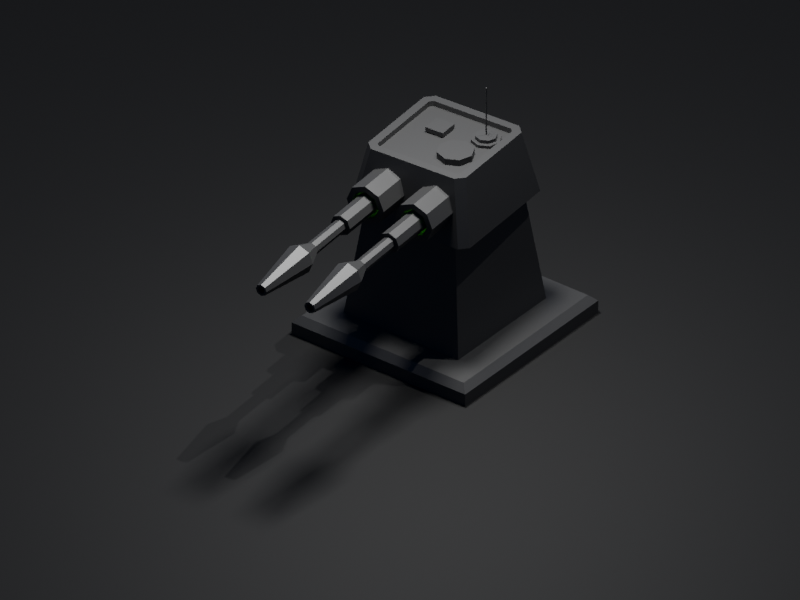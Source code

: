 # Source: untitled.blend  (saved by Blender 3.1.7; exported with 4.5.12 LTS)
import bpy
from mathutils import Matrix  # noqa: F401  (used for matrix-valued properties, if any)

bpy.ops.wm.read_factory_settings(use_empty=True)
scene = bpy.context.scene
scene.name = 'Scene'

# ---- collections
col_collection = bpy.data.collections.new('Collection'); scene.collection.children.link(col_collection)

# ---- materials (node trees are filled in below, after node groups)
mat_material_003 = bpy.data.materials.new('Material.003')
mat_material_003.use_transparent_shadow = False
mat_material_004 = bpy.data.materials.new('Material.004')
mat_material_004.use_transparent_shadow = False
mat_material_001 = bpy.data.materials.new('Material.001')
mat_material_001.use_transparent_shadow = False

# ---- material node trees
mat_material_003.use_nodes = True; mat_material_003.node_tree.nodes.clear()
_N = mat_material_003.node_tree.nodes; _L = mat_material_003.node_tree.links
n0 = _N.new('ShaderNodeBsdfPrincipled'); n0.name = 'Principled BSDF'; n0.location = (10, 300)
n0.distribution = 'GGX'
n0.subsurface_method = 'RANDOM_WALK_SKIN'
n0.inputs[0].default_value = (0.06998, 0.06998, 0.06998, 1.0)
n0.inputs[1].default_value = 0.6142
n0.inputs[3].default_value = 1.45
n0.inputs[27].default_value = (0.0, 0.0, 0.0, 1.0)
n0.inputs[28].default_value = 1.0
n1 = _N.new('ShaderNodeOutputMaterial'); n1.name = 'Material Output'; n1.location = (300, 300)
_L.new(n0.outputs[0], n1.inputs[0])
n1.is_active_output = True
mat_material_004.use_nodes = True; mat_material_004.node_tree.nodes.clear()
_N = mat_material_004.node_tree.nodes; _L = mat_material_004.node_tree.links
n0 = _N.new('ShaderNodeOutputMaterial'); n0.name = 'Material Output'; n0.location = (300, 300)
n1 = _N.new('ShaderNodeEmission'); n1.name = 'Emission'; n1.location = (10, 300)
n1.inputs[0].default_value = (0.07282, 1.0, 0.0, 1.0)
n1.inputs[1].default_value = 50.0
_L.new(n1.outputs[0], n0.inputs[0])
n0.is_active_output = True
mat_material_001.use_nodes = True; mat_material_001.node_tree.nodes.clear()
_N = mat_material_001.node_tree.nodes; _L = mat_material_001.node_tree.links
n0 = _N.new('ShaderNodeBsdfPrincipled'); n0.name = 'Principled BSDF'; n0.location = (10, 300)
n0.distribution = 'GGX'
n0.subsurface_method = 'RANDOM_WALK_SKIN'
n0.inputs[0].default_value = (0.0, 0.0, 0.0, 1.0)
n0.inputs[2].default_value = 0.7402
n0.inputs[3].default_value = 1.45
n0.inputs[27].default_value = (0.0, 0.0, 0.0, 1.0)
n0.inputs[28].default_value = 1.0
n1 = _N.new('ShaderNodeOutputMaterial'); n1.name = 'Material Output'; n1.location = (300, 300)
_L.new(n0.outputs[0], n1.inputs[0])
n1.is_active_output = True

# ---- world
world_world = bpy.data.worlds.new('World'); scene.world = world_world
world_world.color = (0.005736, 0.01849, 0.05086)
world_world.use_sun_shadow = False
world_world.sun_shadow_jitter_overblur = 0.0

# ---- cameras
cam_camera = bpy.data.cameras.new('Camera')
cam_camera.type = 'ORTHO'
cam_camera.clip_end = 100.0
cam_camera.ortho_scale = 7.314

# ---- lights
light_sun = bpy.data.lights.new('Sun', 'SUN')
light_sun.transmission_factor = 0.0
light_sun.energy = 1.0
light_sun.shadow_soft_size = 0.125
light_area = bpy.data.lights.new('Area', 'AREA')
light_area.transmission_factor = 0.0
light_area.energy = 392.7
light_area.shadow_soft_size = 1.0
light_area.shadow_maximum_resolution = 0.006
light_area.use_absolute_resolution = True
light_area.size = 1.0
light_area.size_y = 1.0

# ---- meshes
me_plane = bpy.data.meshes.new('Plane')
me_plane.from_pydata([(-1.0, -1.0, 0.0), (1.0, -1.0, 0.0), (-1.0, 1.0, 0.0), (1.0, 1.0, 0.0), (-1.0, -1.0, 0.1307), (-0.9322, -0.9322, 0.1984), (1.0, -1.0, 0.1307), (0.9322, -0.9322, 0.1984), (-0.9322, 0.9322, 0.1984), (-1.0, 1.0, 0.1307), (1.0, 1.0, 0.1307), (0.9322, 0.9322, 0.1984)], [], [(0, 2, 3, 1), (0, 1, 6, 4), (3, 2, 9, 10), (5, 7, 11, 8), (1, 3, 10, 6), (9, 4, 5, 8), (4, 6, 7, 5), (6, 10, 11, 7), (10, 9, 8, 11), (2, 0, 4, 9)])
_uv = me_plane.uv_layers.new(name='UVMap')
_uv.uv.foreach_set('vector', [0.0, 0.0, 0.0, 1.0, 1.0, 1.0, 1.0, 0.0, 0.0, 0.0, 1.0, 0.0, 1.0, 0.0, 0.0, 0.0, 1.0, 1.0, 0.0, 1.0, 0.0, 1.0, 1.0, 1.0, 0.03389, 0.03389, 0.9661, 0.03389, 0.9661, 0.9661, 0.03389, 0.9661, 1.0, 0.0, 1.0, 1.0, 1.0, 1.0, 1.0, 0.0, 0.0, 1.0, 0.0, 0.0, 0.03389, 0.03389, 0.03389, 0.9661, 0.0, 0.0, 1.0, 0.0, 0.9661, 0.03389, 0.03389, 0.03389, 1.0, 0.0, 1.0, 1.0, 0.9661, 0.9661, 0.9661, 0.03389, 1.0, 1.0, 0.0, 1.0, 0.03389, 0.9661, 0.9661, 0.9661, 0.0, 1.0, 0.0, 0.0, 0.0, 0.0, 0.0, 1.0])
me_plane.materials.append(mat_material_003)
me_plane.use_remesh_fix_poles = True
me_plane.use_remesh_preserve_attributes = False
me_plane.update()
me_plane_001 = bpy.data.meshes.new('Plane.001')
me_plane_001.from_pydata([(-0.6604, -0.6604, 0.0), (0.6604, -0.6604, 0.0), (-0.6604, 0.6604, 0.0), (0.6604, 0.6604, 0.0), (-0.5227, -0.5227, 1.122), (0.5227, -0.5227, 1.122), (-0.5227, 0.5227, 1.122), (0.5227, 0.5227, 1.122), (-0.5674, 0.5674, 0.7577), (-0.6157, 0.6157, 0.364), (0.6157, 0.6157, 0.364), (0.5674, 0.5674, 0.7577), (0.5674, -0.5674, 0.7577), (0.6157, -0.6157, 0.364), (-0.6157, -0.6157, 0.364), (-0.5674, -0.5674, 0.7577), (-0.6604, 0.2201, 0.0), (-0.6604, -0.2201, 0.0), (0.6604, -0.2201, 0.0), (0.6604, 0.2201, 0.0), (-0.5227, 0.1742, 1.122), (-0.5227, -0.1742, 1.122), (0.5227, -0.1742, 1.122), (0.5227, 0.1742, 1.122), (-0.5674, -0.1891, 0.7577), (-0.5674, 0.1891, 0.7577), (-0.6157, 0.2052, 0.364), (-0.6157, -0.2052, 0.364), (0.5674, 0.1891, 0.7577), (0.5674, -0.1891, 0.7577), (0.6157, -0.2052, 0.364), (0.6157, 0.2052, 0.364), (-0.2201, -0.6604, 0.0), (0.2201, -0.6604, 0.0), (0.2201, 0.6604, 0.0), (-0.2201, 0.6604, 0.0), (-0.1742, -0.5227, 1.122), (0.1742, -0.5227, 1.122), (0.1742, 0.5227, 1.122), (-0.1742, 0.5227, 1.122), (0.1891, -0.5674, 0.7577), (-0.1891, -0.5674, 0.7577), (-0.2052, -0.6157, 0.364), (0.2052, -0.6157, 0.364), (-0.1891, 0.5674, 0.7577), (0.1891, 0.5674, 0.7577), (0.2052, 0.6157, 0.364), (-0.2052, 0.6157, 0.364), (0.1742, -0.1742, 1.122), (-0.1742, -0.1742, 1.122), (0.1742, 0.1742, 1.122), (-0.1742, 0.1742, 1.122), (-0.2201, -0.2201, 0.0), (0.2201, -0.2201, 0.0), (-0.2201, 0.2201, 0.0), (0.2201, 0.2201, 0.0), (-0.5674, 0.1891, 0.7577), (-0.5674, 0.5674, 0.7577), (-0.6157, -0.2052, 0.364), (-0.6157, -0.6157, 0.364), (0.5674, -0.1891, 0.7577), (0.5674, -0.5674, 0.7577), (0.6157, 0.2052, 0.364), (0.6157, 0.6157, 0.364), (-0.1891, -0.5674, 0.7577), (-0.5674, -0.5674, 0.7577), (0.2052, -0.6157, 0.364), (0.6157, -0.6157, 0.364), (0.1891, 0.5674, 0.7577), (0.5674, 0.5674, 0.7577), (-0.2052, 0.6157, 0.364), (-0.6157, 0.6157, 0.364), (-0.5674, -0.1891, 0.7577), (-0.6157, 0.2052, 0.364), (0.5674, 0.1891, 0.7577), (0.6157, -0.2052, 0.364), (-0.5227, 0.1742, 1.122), (-0.5227, -0.1742, 1.122), (0.5227, -0.1742, 1.122), (0.5227, 0.1742, 1.122), (0.6604, -0.2201, 0.0), (0.6604, 0.2201, 0.0), (-0.6604, 0.2201, 0.0), (-0.6604, -0.2201, 0.0), (-0.1742, -0.1742, 1.122), (-0.1742, 0.1742, 1.122), (0.2201, -0.2201, 0.0), (0.2201, 0.2201, 0.0), (0.1891, -0.5674, 0.7577), (-0.2052, -0.6157, 0.364), (-0.1891, 0.5674, 0.7577), (0.2052, 0.6157, 0.364), (0.1742, -0.1742, 1.122), (0.1742, 0.1742, 1.122), (-0.2201, -0.2201, 0.0), (-0.2201, 0.2201, 0.0), (-0.2201, -0.6604, 0.0), (0.2201, -0.6604, 0.0), (-0.1742, -0.5227, 1.122), (0.1742, -0.5227, 1.122), (0.1742, 0.5227, 1.122), (-0.1742, 0.5227, 1.122), (0.2201, 0.6604, 0.0), (-0.2201, 0.6604, 0.0), (-0.6604, -0.2201, 0.0), (-0.6604, -0.6604, 0.0), (0.6604, 0.2201, 0.0), (0.6604, 0.6604, 0.0), (-0.5227, -0.1742, 1.122), (-0.5227, -0.5227, 1.122), (0.5227, 0.1742, 1.122), (0.5227, 0.5227, 1.122), (-0.6157, -0.6157, 0.364), (-0.5674, -0.5674, 0.7577), (-0.5674, 0.1891, 0.7577), (-0.5674, 0.5674, 0.7577), (-0.6157, 0.6157, 0.364), (-0.6157, -0.2052, 0.364), (0.6157, 0.6157, 0.364), (0.5674, 0.5674, 0.7577), (0.5674, -0.1891, 0.7577), (0.5674, -0.5674, 0.7577), (0.6157, -0.6157, 0.364), (0.6157, 0.2052, 0.364), (-0.1891, -0.5674, 0.7577), (0.2052, -0.6157, 0.364), (0.1891, 0.5674, 0.7577), (-0.2052, 0.6157, 0.364), (-0.5227, 0.5227, 1.122), (-0.6604, 0.6604, 0.0), (0.6604, -0.6604, 0.0), (0.5227, -0.5227, 1.122), (-0.6604, 0.2201, 0.0), (0.6604, -0.2201, 0.0), (-0.5227, 0.1742, 1.122), (0.5227, -0.1742, 1.122), (-0.5674, -0.1891, 0.7577), (-0.6157, 0.2052, 0.364), (0.5674, 0.1891, 0.7577), (0.6157, -0.2052, 0.364), (-0.2201, -0.6604, 0.0), (0.2201, -0.6604, 0.0), (0.2201, 0.6604, 0.0), (-0.2201, 0.6604, 0.0), (-0.1742, -0.5227, 1.122), (0.1742, -0.5227, 1.122), (0.1742, 0.5227, 1.122), (-0.1742, 0.5227, 1.122), (0.1891, -0.5674, 0.7577), (-0.2052, -0.6157, 0.364), (-0.1891, 0.5674, 0.7577), (0.2052, 0.6157, 0.364), (-0.6604, -0.2201, 0.0), (-0.6604, -0.6604, 0.0), (0.6604, 0.2201, 0.0), (0.6604, 0.6604, 0.0), (-0.5227, -0.1742, 1.122), (-0.5227, -0.5227, 1.122), (0.5227, 0.1742, 1.122), (0.5227, 0.5227, 1.122), (-0.6157, -0.6157, 0.364), (-0.5674, -0.5674, 0.7577), (-0.5674, 0.1891, 0.7577), (-0.5674, 0.5674, 0.7577), (-0.6157, 0.6157, 0.364), (-0.6157, -0.2052, 0.364), (0.6157, 0.6157, 0.364), (0.5674, 0.5674, 0.7577), (0.5674, -0.1891, 0.7577), (0.5674, -0.5674, 0.7577), (0.6157, -0.6157, 0.364), (0.6157, 0.2052, 0.364), (-0.1891, -0.5674, 0.7577), (0.2052, -0.6157, 0.364), (0.1891, 0.5674, 0.7577), (-0.2052, 0.6157, 0.364), (-0.5227, 0.5227, 1.122), (-0.6604, 0.6604, 0.0), (0.6604, -0.6604, 0.0), (0.5227, -0.5227, 1.122), (-0.6604, 0.2201, 0.0), (0.6604, -0.2201, 0.0), (-0.5227, 0.1742, 1.122), (0.5227, -0.1742, 1.122), (-0.5674, -0.1891, 0.7577), (-0.6157, 0.2052, 0.364), (0.5674, 0.1891, 0.7577), (0.6157, -0.2052, 0.364), (-0.2201, -0.6604, 0.0), (0.2201, -0.6604, 0.0), (0.2201, 0.6604, 0.0), (-0.2201, 0.6604, 0.0), (-0.1742, -0.5227, 1.122), (0.1742, -0.5227, 1.122), (0.1742, 0.5227, 1.122), (-0.1742, 0.5227, 1.122), (0.1891, -0.5674, 0.7577), (-0.2052, -0.6157, 0.364), (-0.1891, 0.5674, 0.7577), (0.2052, 0.6157, 0.364)], [], [(55, 34, 3, 19), (50, 23, 7, 38), (43, 13, 122, 125), (33, 1, 13, 43), (40, 12, 5, 37), (35, 2, 9, 47), (41, 40, 148, 124), (42, 41, 124, 149), (44, 8, 6, 39), (25, 8, 9, 26), (29, 12, 13, 30), (41, 15, 113, 124), (30, 13, 122, 139), (12, 40, 148, 121), (40, 43, 125, 148), (25, 24, 21, 20), (11, 28, 31, 10), (45, 38, 100, 68), (15, 24, 27, 14), (13, 43, 66, 67), (10, 31, 123, 118), (29, 28, 23, 22), (39, 38, 146, 147), (18, 19, 31, 30), (46, 45, 126, 151), (16, 17, 27, 26), (37, 5, 22, 48), (48, 22, 23, 50), (33, 53, 18, 1), (53, 55, 19, 18), (17, 16, 54, 52), (30, 31, 62, 75), (0, 17, 52, 32), (32, 52, 53, 33), (21, 49, 51, 20), (40, 41, 64, 88), (4, 36, 49, 21), (36, 37, 48, 49), (13, 12, 121, 122), (42, 41, 64, 89), (28, 11, 119, 138), (40, 41, 42, 43), (11, 45, 38, 7), (44, 47, 127, 150), (3, 34, 46, 10), (12, 29, 120, 121), (15, 41, 36, 4), (37, 36, 144, 145), (0, 32, 42, 14), (11, 10, 118, 119), (20, 51, 39, 6), (51, 50, 38, 39), (16, 2, 35, 54), (54, 35, 34, 55), (74, 60, 75, 62), (72, 56, 73, 58), (94, 95, 87, 86), (84, 92, 93, 85), (90, 68, 91, 70), (14, 42, 89, 59), (25, 20, 76, 56), (45, 11, 69, 68), (39, 44, 90, 101), (42, 43, 66, 89), (21, 24, 72, 77), (9, 47, 70, 71), (34, 46, 91, 102), (44, 8, 57, 90), (31, 28, 74, 62), (47, 35, 103, 70), (44, 45, 68, 90), (29, 30, 75, 60), (41, 36, 98, 64), (10, 46, 91, 63), (27, 24, 72, 58), (37, 40, 88, 99), (46, 47, 70, 91), (25, 26, 73, 56), (32, 42, 89, 96), (22, 48, 92, 78), (29, 22, 78, 60), (43, 33, 97, 66), (49, 48, 92, 84), (23, 28, 74, 79), (51, 39, 101, 85), (50, 23, 79, 93), (18, 30, 75, 80), (38, 50, 93, 100), (50, 51, 85, 93), (31, 19, 81, 62), (35, 54, 95, 103), (52, 17, 83, 94), (16, 26, 73, 82), (55, 34, 102, 87), (53, 52, 94, 86), (27, 17, 83, 58), (16, 54, 95, 82), (21, 49, 84, 77), (54, 55, 87, 95), (51, 20, 76, 85), (52, 54, 95, 94), (53, 18, 80, 86), (55, 53, 86, 87), (19, 55, 87, 81), (52, 32, 96, 94), (33, 53, 86, 97), (25, 8, 57, 56), (51, 49, 84, 85), (24, 15, 65, 72), (48, 50, 93, 92), (24, 25, 56, 72), (14, 27, 58, 59), (36, 49, 84, 98), (9, 26, 73, 71), (48, 37, 99, 92), (26, 27, 58, 73), (29, 12, 61, 60), (47, 44, 90, 70), (28, 11, 69, 74), (45, 46, 91, 68), (28, 29, 60, 74), (10, 31, 62, 63), (40, 12, 61, 88), (13, 30, 75, 67), (41, 15, 65, 64), (106, 107, 155, 154), (135, 131, 179, 183), (151, 126, 174, 199), (104, 105, 153, 152), (134, 128, 176, 182), (150, 127, 175, 198), (130, 133, 181, 178), (127, 151, 199, 175), (129, 132, 180, 177), (118, 151, 199, 166), (131, 121, 169, 179), (126, 150, 198, 174), (122, 130, 178, 170), (115, 150, 198, 163), (105, 112, 160, 153), (125, 149, 197, 173), (38, 45, 126, 146), (14, 42, 149, 112), (25, 20, 134, 114), (45, 11, 119, 126), (44, 39, 147, 150), (43, 42, 149, 125), (21, 24, 136, 108), (47, 9, 116, 127), (46, 34, 142, 151), (8, 44, 150, 115), (6, 8, 115, 128), (35, 47, 127, 143), (45, 44, 150, 126), (15, 4, 109, 113), (36, 41, 124, 144), (10, 46, 151, 118), (3, 10, 118, 107), (40, 37, 145, 148), (47, 46, 151, 127), (9, 2, 129, 116), (42, 32, 140, 149), (29, 22, 135, 120), (11, 7, 111, 119), (33, 43, 125, 141), (23, 28, 138, 110), (0, 14, 112, 105), (18, 30, 139, 133), (13, 1, 130, 122), (17, 0, 105, 104), (31, 19, 106, 123), (5, 12, 121, 131), (16, 26, 137, 132), (2, 16, 132, 129), (19, 3, 107, 106), (27, 17, 104, 117), (1, 18, 133, 130), (4, 21, 108, 109), (20, 6, 128, 134), (7, 23, 110, 111), (22, 5, 131, 135), (15, 14, 112, 113), (32, 33, 141, 140), (8, 25, 114, 115), (24, 15, 113, 136), (9, 8, 115, 116), (34, 35, 143, 142), (14, 27, 117, 112), (26, 9, 116, 137), (152, 153, 160, 165), (154, 155, 166, 171), (186, 167, 159, 158), (172, 161, 160, 197), (174, 167, 166, 199), (184, 161, 157, 156), (163, 162, 182, 176), (169, 168, 183, 179), (178, 181, 187, 170), (177, 180, 185, 164), (163, 198, 175, 164), (169, 196, 173, 170), (174, 198, 195, 194), (190, 191, 175, 199), (172, 196, 193, 192), (188, 189, 173, 197), (148, 125, 173, 196), (136, 113, 161, 184), (109, 108, 156, 157), (149, 124, 172, 197), (137, 116, 164, 185), (111, 110, 158, 159), (146, 126, 174, 194), (138, 119, 167, 186), (113, 112, 160, 161), (150, 147, 195, 198), (139, 122, 170, 187), (115, 114, 162, 163), (151, 142, 190, 199), (114, 134, 182, 162), (116, 115, 163, 164), (143, 127, 175, 191), (108, 136, 184, 156), (112, 117, 165, 160), (144, 124, 172, 192), (120, 135, 183, 168), (119, 118, 166, 167), (148, 145, 193, 196), (110, 138, 186, 158), (121, 120, 168, 169), (149, 140, 188, 197), (133, 139, 187, 181), (122, 121, 169, 170), (141, 125, 173, 189), (123, 106, 154, 171), (118, 123, 171, 166), (132, 137, 185, 180), (124, 113, 161, 172), (117, 104, 152, 165), (125, 122, 170, 173), (140, 141, 189, 188), (126, 119, 167, 174), (142, 143, 191, 190), (127, 116, 164, 175), (145, 144, 192, 193), (128, 115, 163, 176), (147, 146, 194, 195), (113, 109, 157, 161), (121, 148, 196, 169), (107, 118, 166, 155), (124, 148, 196, 172), (116, 129, 177, 164), (112, 149, 197, 160), (119, 111, 159, 167)])
_uv = me_plane_001.uv_layers.new(name='UVMap')
_uv.uv.foreach_set('vector', [0.6667, 0.6667, 0.6667, 1.0, 1.0, 1.0, 1.0, 0.6667, 0.6667, 0.6667, 1.0, 0.6667, 1.0, 1.0, 0.6667, 1.0, 0.6667, 0.0, 1.0, 0.0, 1.0, 0.0, 0.6667, 0.0, 0.6667, 0.0, 1.0, 0.0, 1.0, 0.0, 0.6667, 0.0, 0.6667, 0.0, 1.0, 0.0, 1.0, 0.0, 0.6667, 0.0, 0.3333, 1.0, 0.0, 1.0, 0.0, 1.0, 0.3333, 1.0, 0.3333, 0.0, 0.6667, 0.0, 0.6667, 0.0, 0.3333, 0.0, 0.3333, 0.0, 0.3333, 0.0, 0.3333, 0.0, 0.3333, 0.0, 0.3333, 1.0, 0.0, 1.0, 0.0, 1.0, 0.3333, 1.0, 0.0, 0.6667, 0.0, 1.0, 0.0, 1.0, 0.0, 0.6667, 1.0, 0.3333, 1.0, 0.0, 1.0, 0.0, 1.0, 0.3333, 0.3333, 0.0, 0.0, 0.0, 0.0, 0.0, 0.3333, 0.0, 1.0, 0.3333, 1.0, 0.0, 1.0, 0.0, 1.0, 0.3333, 1.0, 0.0, 0.6667, 0.0, 0.6667, 0.0, 1.0, 0.0, 0.6667, 0.0, 0.6667, 0.0, 0.6667, 0.0, 0.6667, 0.0, 0.0, 0.6667, 0.0, 0.3333, 0.0, 0.3333, 0.0, 0.6667, 1.0, 1.0, 1.0, 0.6667, 1.0, 0.6667, 1.0, 1.0, 0.6667, 1.0, 0.6667, 1.0, 0.6667, 1.0, 0.6667, 1.0, 0.0, 0.0, 0.0, 0.3333, 0.0, 0.3333, 0.0, 0.0, 1.0, 0.0, 0.6667, 0.0, 0.6667, 0.0, 1.0, 0.0, 1.0, 1.0, 1.0, 0.6667, 1.0, 0.6667, 1.0, 1.0, 1.0, 0.3333, 1.0, 0.6667, 1.0, 0.6667, 1.0, 0.3333, 0.3333, 1.0, 0.6667, 1.0, 0.6667, 1.0, 0.3333, 1.0, 1.0, 0.3333, 1.0, 0.6667, 1.0, 0.6667, 1.0, 0.3333, 0.6667, 1.0, 0.6667, 1.0, 0.6667, 1.0, 0.6667, 1.0, 0.0, 0.6667, 0.0, 0.3333, 0.0, 0.3333, 0.0, 0.6667, 0.6667, 0.0, 1.0, 0.0, 1.0, 0.3333, 0.6667, 0.3333, 0.6667, 0.3333, 1.0, 0.3333, 1.0, 0.6667, 0.6667, 0.6667, 0.6667, 0.0, 0.6667, 0.3333, 1.0, 0.3333, 1.0, 0.0, 0.6667, 0.3333, 0.6667, 0.6667, 1.0, 0.6667, 1.0, 0.3333, 0.0, 0.3333, 0.0, 0.6667, 0.3333, 0.6667, 0.3333, 0.3333, 1.0, 0.3333, 1.0, 0.6667, 1.0, 0.6667, 1.0, 0.3333, 0.0, 0.0, 0.0, 0.3333, 0.3333, 0.3333, 0.3333, 0.0, 0.3333, 0.0, 0.3333, 0.3333, 0.6667, 0.3333, 0.6667, 0.0, 0.0, 0.3333, 0.3333, 0.3333, 0.3333, 0.6667, 0.0, 0.6667, 0.6667, 0.0, 0.3333, 0.0, 0.3333, 0.0, 0.6667, 0.0, 0.0, 0.0, 0.3333, 0.0, 0.3333, 0.3333, 0.0, 0.3333, 0.3333, 0.0, 0.6667, 0.0, 0.6667, 0.3333, 0.3333, 0.3333, 1.0, 0.0, 1.0, 0.0, 1.0, 0.0, 1.0, 0.0, 0.3333, 0.0, 0.3333, 0.0, 0.3333, 0.0, 0.3333, 0.0, 1.0, 0.6667, 1.0, 1.0, 1.0, 1.0, 1.0, 0.6667, 0.6667, 0.0, 0.3333, 0.0, 0.3333, 0.0, 0.6667, 0.0, 1.0, 1.0, 0.6667, 1.0, 0.6667, 1.0, 1.0, 1.0, 0.3333, 1.0, 0.3333, 1.0, 0.3333, 1.0, 0.3333, 1.0, 1.0, 1.0, 0.6667, 1.0, 0.6667, 1.0, 1.0, 1.0, 1.0, 0.0, 1.0, 0.3333, 1.0, 0.3333, 1.0, 0.0, 0.0, 0.0, 0.3333, 0.0, 0.3333, 0.0, 0.0, 0.0, 0.6667, 0.0, 0.3333, 0.0, 0.3333, 0.0, 0.6667, 0.0, 0.0, 0.0, 0.3333, 0.0, 0.3333, 0.0, 0.0, 0.0, 1.0, 1.0, 1.0, 1.0, 1.0, 1.0, 1.0, 1.0, 0.0, 0.6667, 0.3333, 0.6667, 0.3333, 1.0, 0.0, 1.0, 0.3333, 0.6667, 0.6667, 0.6667, 0.6667, 1.0, 0.3333, 1.0, 0.0, 0.6667, 0.0, 1.0, 0.3333, 1.0, 0.3333, 0.6667, 0.3333, 0.6667, 0.3333, 1.0, 0.6667, 1.0, 0.6667, 0.6667, 1.0, 0.6667, 1.0, 0.3333, 1.0, 0.3333, 1.0, 0.6667, 0.0, 0.3333, 0.0, 0.6667, 0.0, 0.6667, 0.0, 0.3333, 0.3333, 0.3333, 0.3333, 0.6667, 0.6667, 0.6667, 0.6667, 0.3333, 0.3333, 0.3333, 0.6667, 0.3333, 0.6667, 0.6667, 0.3333, 0.6667, 0.3333, 1.0, 0.6667, 1.0, 0.6667, 1.0, 0.3333, 1.0, 0.0, 0.0, 0.3333, 0.0, 0.3333, 0.0, 0.0, 0.0, 0.0, 0.6667, 0.0, 0.6667, 0.0, 0.6667, 0.0, 0.6667, 0.6667, 1.0, 1.0, 1.0, 1.0, 1.0, 0.6667, 1.0, 0.3333, 1.0, 0.3333, 1.0, 0.3333, 1.0, 0.3333, 1.0, 0.3333, 0.0, 0.6667, 0.0, 0.6667, 0.0, 0.3333, 0.0, 0.0, 0.3333, 0.0, 0.3333, 0.0, 0.3333, 0.0, 0.3333, 0.0, 1.0, 0.3333, 1.0, 0.3333, 1.0, 0.0, 1.0, 0.6667, 1.0, 0.6667, 1.0, 0.6667, 1.0, 0.6667, 1.0, 0.3333, 1.0, 0.0, 1.0, 0.0, 1.0, 0.3333, 1.0, 1.0, 0.6667, 1.0, 0.6667, 1.0, 0.6667, 1.0, 0.6667, 0.3333, 1.0, 0.3333, 1.0, 0.3333, 1.0, 0.3333, 1.0, 0.3333, 1.0, 0.6667, 1.0, 0.6667, 1.0, 0.3333, 1.0, 1.0, 0.3333, 1.0, 0.3333, 1.0, 0.3333, 1.0, 0.3333, 0.3333, 0.0, 0.3333, 0.0, 0.3333, 0.0, 0.3333, 0.0, 1.0, 1.0, 0.6667, 1.0, 0.6667, 1.0, 1.0, 1.0, 0.0, 0.3333, 0.0, 0.3333, 0.0, 0.3333, 0.0, 0.3333, 0.6667, 0.0, 0.6667, 0.0, 0.6667, 0.0, 0.6667, 0.0, 0.6667, 1.0, 0.3333, 1.0, 0.3333, 1.0, 0.6667, 1.0, 0.0, 0.6667, 0.0, 0.6667, 0.0, 0.6667, 0.0, 0.6667, 0.3333, 0.0, 0.3333, 0.0, 0.3333, 0.0, 0.3333, 0.0, 1.0, 0.3333, 0.6667, 0.3333, 0.6667, 0.3333, 1.0, 0.3333, 1.0, 0.3333, 1.0, 0.3333, 1.0, 0.3333, 1.0, 0.3333, 0.6667, 0.0, 0.6667, 0.0, 0.6667, 0.0, 0.6667, 0.0, 0.3333, 0.3333, 0.6667, 0.3333, 0.6667, 0.3333, 0.3333, 0.3333, 1.0, 0.6667, 1.0, 0.6667, 1.0, 0.6667, 1.0, 0.6667, 0.3333, 0.6667, 0.3333, 1.0, 0.3333, 1.0, 0.3333, 0.6667, 0.6667, 0.6667, 1.0, 0.6667, 1.0, 0.6667, 0.6667, 0.6667, 1.0, 0.3333, 1.0, 0.3333, 1.0, 0.3333, 1.0, 0.3333, 0.6667, 1.0, 0.6667, 0.6667, 0.6667, 0.6667, 0.6667, 1.0, 0.6667, 0.6667, 0.3333, 0.6667, 0.3333, 0.6667, 0.6667, 0.6667, 1.0, 0.6667, 1.0, 0.6667, 1.0, 0.6667, 1.0, 0.6667, 0.3333, 1.0, 0.3333, 0.6667, 0.3333, 0.6667, 0.3333, 1.0, 0.3333, 0.3333, 0.0, 0.3333, 0.0, 0.3333, 0.3333, 0.3333, 0.0, 0.6667, 0.0, 0.6667, 0.0, 0.6667, 0.0, 0.6667, 0.6667, 0.6667, 0.6667, 1.0, 0.6667, 1.0, 0.6667, 0.6667, 0.6667, 0.3333, 0.3333, 0.3333, 0.3333, 0.3333, 0.6667, 0.3333, 0.0, 0.3333, 0.0, 0.3333, 0.0, 0.3333, 0.0, 0.3333, 0.0, 0.6667, 0.3333, 0.6667, 0.3333, 0.6667, 0.0, 0.6667, 0.0, 0.3333, 0.3333, 0.3333, 0.3333, 0.3333, 0.0, 0.3333, 0.3333, 0.6667, 0.6667, 0.6667, 0.6667, 0.6667, 0.3333, 0.6667, 0.3333, 0.6667, 0.0, 0.6667, 0.0, 0.6667, 0.3333, 0.6667, 0.3333, 0.3333, 0.3333, 0.6667, 0.3333, 0.6667, 0.3333, 0.3333, 0.6667, 0.3333, 1.0, 0.3333, 1.0, 0.3333, 0.6667, 0.3333, 0.6667, 0.6667, 0.6667, 0.3333, 0.6667, 0.3333, 0.6667, 0.6667, 1.0, 0.6667, 0.6667, 0.6667, 0.6667, 0.6667, 1.0, 0.6667, 0.3333, 0.3333, 0.3333, 0.0, 0.3333, 0.0, 0.3333, 0.3333, 0.6667, 0.0, 0.6667, 0.3333, 0.6667, 0.3333, 0.6667, 0.0, 0.0, 0.6667, 0.0, 1.0, 0.0, 1.0, 0.0, 0.6667, 0.3333, 0.6667, 0.3333, 0.3333, 0.3333, 0.3333, 0.3333, 0.6667, 0.0, 0.3333, 0.0, 0.0, 0.0, 0.0, 0.0, 0.3333, 0.6667, 0.3333, 0.6667, 0.6667, 0.6667, 0.6667, 0.6667, 0.3333, 0.0, 0.3333, 0.0, 0.6667, 0.0, 0.6667, 0.0, 0.3333, 0.0, 0.0, 0.0, 0.3333, 0.0, 0.3333, 0.0, 0.0, 0.3333, 0.0, 0.3333, 0.3333, 0.3333, 0.3333, 0.3333, 0.0, 0.0, 1.0, 0.0, 0.6667, 0.0, 0.6667, 0.0, 1.0, 0.6667, 0.3333, 0.6667, 0.0, 0.6667, 0.0, 0.6667, 0.3333, 0.0, 0.6667, 0.0, 0.3333, 0.0, 0.3333, 0.0, 0.6667, 1.0, 0.3333, 1.0, 0.0, 1.0, 0.0, 1.0, 0.3333, 0.3333, 1.0, 0.3333, 1.0, 0.3333, 1.0, 0.3333, 1.0, 1.0, 0.6667, 1.0, 1.0, 1.0, 1.0, 1.0, 0.6667, 0.6667, 1.0, 0.6667, 1.0, 0.6667, 1.0, 0.6667, 1.0, 1.0, 0.6667, 1.0, 0.3333, 1.0, 0.3333, 1.0, 0.6667, 1.0, 1.0, 1.0, 0.6667, 1.0, 0.6667, 1.0, 1.0, 0.6667, 0.0, 1.0, 0.0, 1.0, 0.0, 0.6667, 0.0, 1.0, 0.0, 1.0, 0.3333, 1.0, 0.3333, 1.0, 0.0, 0.3333, 0.0, 0.0, 0.0, 0.0, 0.0, 0.3333, 0.0, 1.0, 0.6667, 1.0, 1.0, 1.0, 1.0, 1.0, 0.6667, 1.0, 0.3333, 1.0, 0.0, 1.0, 0.0, 1.0, 0.3333, 0.6667, 1.0, 0.6667, 1.0, 0.6667, 1.0, 0.6667, 1.0, 0.0, 0.3333, 0.0, 0.0, 0.0, 0.0, 0.0, 0.3333, 0.0, 0.6667, 0.0, 1.0, 0.0, 1.0, 0.0, 0.6667, 0.3333, 1.0, 0.3333, 1.0, 0.3333, 1.0, 0.3333, 1.0, 1.0, 0.0, 1.0, 0.3333, 1.0, 0.3333, 1.0, 0.0, 0.3333, 1.0, 0.6667, 1.0, 0.6667, 1.0, 0.3333, 1.0, 0.0, 1.0, 0.0, 0.6667, 0.0, 0.6667, 0.0, 1.0, 1.0, 1.0, 0.6667, 1.0, 0.6667, 1.0, 1.0, 1.0, 1.0, 0.0, 1.0, 0.0, 1.0, 0.0, 1.0, 0.0, 0.6667, 1.0, 0.3333, 1.0, 0.3333, 1.0, 0.6667, 1.0, 1.0, 0.0, 1.0, 0.0, 1.0, 0.0, 1.0, 0.0, 0.0, 1.0, 0.3333, 1.0, 0.3333, 1.0, 0.0, 1.0, 0.0, 0.0, 0.0, 0.0, 0.0, 0.0, 0.0, 0.0, 0.6667, 0.0, 0.3333, 0.0, 0.3333, 0.0, 0.6667, 0.0, 0.6667, 1.0, 0.6667, 1.0, 0.6667, 1.0, 0.6667, 1.0, 0.0, 0.0, 0.3333, 0.0, 0.3333, 0.0, 0.0, 0.0, 0.0, 0.6667, 0.0, 0.6667, 0.0, 0.6667, 0.0, 0.6667, 0.6667, 1.0, 1.0, 1.0, 1.0, 1.0, 0.6667, 1.0, 0.3333, 1.0, 0.3333, 1.0, 0.3333, 1.0, 0.3333, 1.0, 0.6667, 0.0, 0.3333, 0.0, 0.3333, 0.0, 0.6667, 0.0, 0.0, 0.3333, 0.0, 0.3333, 0.0, 0.3333, 0.0, 0.3333, 0.3333, 1.0, 0.0, 1.0, 0.0, 1.0, 0.3333, 1.0, 0.6667, 1.0, 0.6667, 1.0, 0.6667, 1.0, 0.6667, 1.0, 0.0, 1.0, 0.3333, 1.0, 0.3333, 1.0, 0.0, 1.0, 0.0, 1.0, 0.0, 1.0, 0.0, 1.0, 0.0, 1.0, 0.3333, 1.0, 0.3333, 1.0, 0.3333, 1.0, 0.3333, 1.0, 0.6667, 1.0, 0.3333, 1.0, 0.3333, 1.0, 0.6667, 1.0, 0.0, 0.0, 0.0, 0.0, 0.0, 0.0, 0.0, 0.0, 0.3333, 0.0, 0.3333, 0.0, 0.3333, 0.0, 0.3333, 0.0, 1.0, 1.0, 0.6667, 1.0, 0.6667, 1.0, 1.0, 1.0, 1.0, 1.0, 1.0, 1.0, 1.0, 1.0, 1.0, 1.0, 0.6667, 0.0, 0.6667, 0.0, 0.6667, 0.0, 0.6667, 0.0, 0.3333, 1.0, 0.6667, 1.0, 0.6667, 1.0, 0.3333, 1.0, 0.0, 1.0, 0.0, 1.0, 0.0, 1.0, 0.0, 1.0, 0.3333, 0.0, 0.3333, 0.0, 0.3333, 0.0, 0.3333, 0.0, 1.0, 0.3333, 1.0, 0.3333, 1.0, 0.3333, 1.0, 0.3333, 1.0, 1.0, 1.0, 1.0, 1.0, 1.0, 1.0, 1.0, 0.6667, 0.0, 0.6667, 0.0, 0.6667, 0.0, 0.6667, 0.0, 1.0, 0.6667, 1.0, 0.6667, 1.0, 0.6667, 1.0, 0.6667, 0.0, 0.0, 0.0, 0.0, 0.0, 0.0, 0.0, 0.0, 1.0, 0.3333, 1.0, 0.3333, 1.0, 0.3333, 1.0, 0.3333, 1.0, 0.0, 1.0, 0.0, 1.0, 0.0, 1.0, 0.0, 0.0, 0.3333, 0.0, 0.0, 0.0, 0.0, 0.0, 0.3333, 1.0, 0.6667, 1.0, 0.6667, 1.0, 0.6667, 1.0, 0.6667, 1.0, 0.0, 1.0, 0.0, 1.0, 0.0, 1.0, 0.0, 0.0, 0.6667, 0.0, 0.6667, 0.0, 0.6667, 0.0, 0.6667, 0.0, 1.0, 0.0, 0.6667, 0.0, 0.6667, 0.0, 1.0, 1.0, 0.6667, 1.0, 1.0, 1.0, 1.0, 1.0, 0.6667, 0.0, 0.3333, 0.0, 0.3333, 0.0, 0.3333, 0.0, 0.3333, 1.0, 0.0, 1.0, 0.3333, 1.0, 0.3333, 1.0, 0.0, 0.0, 0.0, 0.0, 0.3333, 0.0, 0.3333, 0.0, 0.0, 0.0, 0.6667, 0.0, 1.0, 0.0, 1.0, 0.0, 0.6667, 1.0, 1.0, 1.0, 0.6667, 1.0, 0.6667, 1.0, 1.0, 1.0, 0.3333, 1.0, 0.0, 1.0, 0.0, 1.0, 0.3333, 0.0, 0.0, 0.0, 0.0, 0.0, 0.0, 0.0, 0.0, 0.3333, 0.0, 0.6667, 0.0, 0.6667, 0.0, 0.3333, 0.0, 0.0, 1.0, 0.0, 0.6667, 0.0, 0.6667, 0.0, 1.0, 0.0, 0.3333, 0.0, 0.0, 0.0, 0.0, 0.0, 0.3333, 0.0, 1.0, 0.0, 1.0, 0.0, 1.0, 0.0, 1.0, 0.6667, 1.0, 0.3333, 1.0, 0.3333, 1.0, 0.6667, 1.0, 0.0, 0.0, 0.0, 0.3333, 0.0, 0.3333, 0.0, 0.0, 0.0, 0.6667, 0.0, 1.0, 0.0, 1.0, 0.0, 0.6667, 0.0, 0.3333, 0.0, 0.0, 0.0, 0.0, 0.0, 0.3333, 1.0, 0.6667, 1.0, 1.0, 1.0, 1.0, 1.0, 0.6667, 1.0, 0.6667, 1.0, 1.0, 1.0, 1.0, 1.0, 0.6667, 0.3333, 0.0, 0.0, 0.0, 0.0, 0.0, 0.3333, 0.0, 0.6667, 1.0, 1.0, 1.0, 1.0, 1.0, 0.6667, 1.0, 0.0, 0.3333, 0.0, 0.0, 0.0, 0.0, 0.0, 0.3333, 0.0, 1.0, 0.0, 0.6667, 0.0, 0.6667, 0.0, 1.0, 1.0, 0.0, 1.0, 0.3333, 1.0, 0.3333, 1.0, 0.0, 1.0, 0.0, 1.0, 0.3333, 1.0, 0.3333, 1.0, 0.0, 0.0, 1.0, 0.0, 0.6667, 0.0, 0.6667, 0.0, 1.0, 0.0, 1.0, 0.3333, 1.0, 0.3333, 1.0, 0.0, 1.0, 1.0, 0.0, 0.6667, 0.0, 0.6667, 0.0, 1.0, 0.0, 0.6667, 1.0, 0.3333, 1.0, 0.3333, 1.0, 0.6667, 1.0, 0.6667, 1.0, 0.3333, 1.0, 0.3333, 1.0, 0.6667, 1.0, 0.3333, 0.0, 0.6667, 0.0, 0.6667, 0.0, 0.3333, 0.0, 0.3333, 0.0, 0.6667, 0.0, 0.6667, 0.0, 0.3333, 0.0, 0.6667, 0.0, 0.6667, 0.0, 0.6667, 0.0, 0.6667, 0.0, 0.0, 0.3333, 0.0, 0.0, 0.0, 0.0, 0.0, 0.3333, 0.0, 0.0, 0.0, 0.3333, 0.0, 0.3333, 0.0, 0.0, 0.3333, 0.0, 0.3333, 0.0, 0.3333, 0.0, 0.3333, 0.0, 0.0, 0.6667, 0.0, 1.0, 0.0, 1.0, 0.0, 0.6667, 1.0, 1.0, 1.0, 0.6667, 1.0, 0.6667, 1.0, 1.0, 0.6667, 1.0, 0.6667, 1.0, 0.6667, 1.0, 0.6667, 1.0, 1.0, 0.6667, 1.0, 1.0, 1.0, 1.0, 1.0, 0.6667, 0.0, 0.0, 0.0, 0.0, 0.0, 0.0, 0.0, 0.0, 0.3333, 1.0, 0.3333, 1.0, 0.3333, 1.0, 0.3333, 1.0, 1.0, 0.3333, 1.0, 0.0, 1.0, 0.0, 1.0, 0.3333, 0.0, 1.0, 0.0, 0.6667, 0.0, 0.6667, 0.0, 1.0, 0.6667, 1.0, 0.6667, 1.0, 0.6667, 1.0, 0.6667, 1.0, 0.0, 0.6667, 0.0, 0.6667, 0.0, 0.6667, 0.0, 0.6667, 0.0, 1.0, 0.0, 1.0, 0.0, 1.0, 0.0, 1.0, 0.3333, 1.0, 0.3333, 1.0, 0.3333, 1.0, 0.3333, 1.0, 0.0, 0.3333, 0.0, 0.3333, 0.0, 0.3333, 0.0, 0.3333, 0.0, 0.0, 0.0, 0.3333, 0.0, 0.3333, 0.0, 0.0, 0.3333, 0.0, 0.3333, 0.0, 0.3333, 0.0, 0.3333, 0.0, 1.0, 0.3333, 1.0, 0.3333, 1.0, 0.3333, 1.0, 0.3333, 1.0, 1.0, 1.0, 1.0, 1.0, 1.0, 1.0, 1.0, 0.6667, 0.0, 0.6667, 0.0, 0.6667, 0.0, 0.6667, 0.0, 1.0, 0.6667, 1.0, 0.6667, 1.0, 0.6667, 1.0, 0.6667, 1.0, 0.0, 1.0, 0.3333, 1.0, 0.3333, 1.0, 0.0, 0.3333, 0.0, 0.3333, 0.0, 0.3333, 0.0, 0.3333, 0.0, 1.0, 0.3333, 1.0, 0.3333, 1.0, 0.3333, 1.0, 0.3333, 1.0, 0.0, 1.0, 0.0, 1.0, 0.0, 1.0, 0.0, 0.6667, 0.0, 0.6667, 0.0, 0.6667, 0.0, 0.6667, 0.0, 1.0, 0.6667, 1.0, 0.6667, 1.0, 0.6667, 1.0, 0.6667, 1.0, 1.0, 1.0, 0.6667, 1.0, 0.6667, 1.0, 1.0, 0.0, 0.6667, 0.0, 0.6667, 0.0, 0.6667, 0.0, 0.6667, 0.3333, 0.0, 0.0, 0.0, 0.0, 0.0, 0.3333, 0.0, 0.0, 0.3333, 0.0, 0.3333, 0.0, 0.3333, 0.0, 0.3333, 0.6667, 0.0, 1.0, 0.0, 1.0, 0.0, 0.6667, 0.0, 0.3333, 0.0, 0.6667, 0.0, 0.6667, 0.0, 0.3333, 0.0, 0.6667, 1.0, 1.0, 1.0, 1.0, 1.0, 0.6667, 1.0, 0.6667, 1.0, 0.3333, 1.0, 0.3333, 1.0, 0.6667, 1.0, 0.3333, 1.0, 0.0, 1.0, 0.0, 1.0, 0.3333, 1.0, 0.6667, 0.0, 0.3333, 0.0, 0.3333, 0.0, 0.6667, 0.0, 0.0, 1.0, 0.0, 1.0, 0.0, 1.0, 0.0, 1.0, 0.3333, 1.0, 0.6667, 1.0, 0.6667, 1.0, 0.3333, 1.0, 0.0, 0.0, 0.0, 0.0, 0.0, 0.0, 0.0, 0.0, 1.0, 0.0, 0.6667, 0.0, 0.6667, 0.0, 1.0, 0.0, 1.0, 1.0, 1.0, 1.0, 1.0, 1.0, 1.0, 1.0, 0.3333, 0.0, 0.6667, 0.0, 0.6667, 0.0, 0.3333, 0.0, 0.0, 1.0, 0.0, 1.0, 0.0, 1.0, 0.0, 1.0, 0.0, 0.0, 0.3333, 0.0, 0.3333, 0.0, 0.0, 0.0, 1.0, 1.0, 1.0, 1.0, 1.0, 1.0, 1.0, 1.0])
me_plane_001.materials.append(mat_material_003)
me_plane_001.use_remesh_fix_poles = True
me_plane_001.use_remesh_preserve_attributes = False
me_plane_001.update()
me_plane_002 = bpy.data.meshes.new('Plane.002')
me_plane_002.from_pydata([(-0.6612, 0.2204, 0.0), (-0.6612, -0.2204, 0.0), (0.6612, -0.2204, 0.0), (0.6612, 0.2204, 0.0), (-0.4554, 0.179, 0.658), (-0.4554, -0.179, 0.658), (0.4554, -0.179, 0.658), (0.4554, 0.179, 0.658), (-0.5695, -0.1898, 0.4861), (-0.5695, 0.1898, 0.4861), (-0.6292, 0.2097, 0.1698), (-0.6292, -0.2097, 0.1698), (0.5695, 0.1898, 0.4861), (0.5695, -0.1898, 0.4861), (0.6292, -0.2097, 0.1698), (0.6292, 0.2097, 0.1698), (-0.2204, -0.6612, 0.0), (0.2204, -0.6612, 0.0), (0.2204, 0.6612, 0.0), (-0.2204, 0.6612, 0.0), (-0.179, -0.4554, 0.658), (0.179, -0.4554, 0.658), (0.179, 0.4554, 0.658), (-0.179, 0.4554, 0.658), (0.1898, -0.5695, 0.4861), (-0.1898, -0.5695, 0.4861), (-0.2097, -0.6292, 0.1698), (0.2097, -0.6292, 0.1698), (-0.1898, 0.5695, 0.4861), (0.1898, 0.5695, 0.4861), (0.2097, 0.6292, 0.1698), (-0.2097, 0.6292, 0.1698), (-0.2204, -0.2204, 0.0), (0.2204, -0.2204, 0.0), (-0.2204, 0.2204, 0.0), (0.2204, 0.2204, 0.0), (-0.5807, -0.6612, 0.0), (-0.6612, -0.5807, -3.725e-09), (0.6612, -0.5807, 0.0), (0.5807, -0.6612, -3.725e-09), (-0.6612, 0.5807, 0.0), (-0.5807, 0.6612, -3.725e-09), (0.5807, 0.6612, 0.0), (0.6612, 0.5807, -3.725e-09), (-0.4554, -0.4228, 0.658), (-0.4228, -0.4554, 0.658), (0.4228, -0.4554, 0.658), (0.4554, -0.4228, 0.658), (-0.4228, 0.4554, 0.658), (-0.4554, 0.4228, 0.658), (0.4554, 0.4228, 0.658), (0.4228, 0.4554, 0.658), (0.4891, 0.5695, 0.4861), (0.5695, 0.4891, 0.4861), (0.6292, 0.5487, 0.1698), (0.5487, 0.6292, 0.1698), (0.5487, -0.6292, 0.1698), (0.6292, -0.5487, 0.1698), (0.5695, -0.4891, 0.4861), (0.4891, -0.5695, 0.4861), (-0.4891, -0.5695, 0.4861), (-0.5695, -0.4891, 0.4861), (-0.6292, -0.5487, 0.1698), (-0.5487, -0.6292, 0.1698), (-0.5487, 0.6292, 0.1698), (-0.6292, 0.5487, 0.1698), (-0.5695, 0.4891, 0.4861), (-0.4891, 0.5695, 0.4861), (-0.5371, 0.179, 0.658), (-0.5371, -0.179, 0.658), (0.5371, -0.179, 0.658), (0.5371, 0.179, 0.658), (-0.179, -0.5371, 0.658), (0.179, -0.5371, 0.658), (0.179, 0.5371, 0.658), (-0.179, 0.5371, 0.658), (0.4567, 0.5371, 0.658), (0.5371, 0.4567, 0.658), (-0.5371, 0.4567, 0.658), (-0.4567, 0.5371, 0.658), (0.5371, -0.4567, 0.658), (0.4567, -0.5371, 0.658), (-0.4567, -0.5371, 0.658), (-0.5371, -0.4567, 0.658), (-0.179, -0.179, 0.6014), (-0.4554, -0.179, 0.6014), (-0.179, 0.179, 0.6014), (-0.4554, 0.179, 0.6014), (0.4554, -0.179, 0.6014), (0.179, -0.179, 0.6014), (0.4554, 0.179, 0.6014), (0.179, 0.179, 0.6014), (-0.179, -0.4554, 0.6014), (0.179, -0.4554, 0.6014), (-0.179, 0.4554, 0.6014), (0.179, 0.4554, 0.6014), (0.4228, 0.4554, 0.6014), (0.4554, 0.4228, 0.6014), (-0.4554, 0.4228, 0.6014), (-0.4228, 0.4554, 0.6014), (0.4554, -0.4228, 0.6014), (0.4228, -0.4554, 0.6014), (-0.4228, -0.4554, 0.6014), (-0.4554, -0.4228, 0.6014), (0.205, 0.04479, 0.6015), (0.07946, -0.007211, 0.6015), (0.02746, -0.1328, 0.6015), (0.07946, -0.2583, 0.6015), (0.205, -0.3103, 0.6015), (0.3306, -0.2583, 0.6015), (0.3826, -0.1328, 0.6015), (0.3306, -0.007211, 0.6015), (0.07946, -0.007211, 0.6649), (0.205, 0.04479, 0.6649), (0.02746, -0.1328, 0.6649), (0.07946, -0.2583, 0.6649), (0.205, -0.3103, 0.6649), (0.3306, -0.2583, 0.6649), (0.3826, -0.1328, 0.6649), (0.3306, -0.007211, 0.6649), (-0.2471, 0.04649, 0.6103), (-0.05365, 0.04649, 0.6103), (-0.2471, 0.2399, 0.6103), (-0.05365, 0.2399, 0.6103), (-0.2471, 0.2399, 0.6567), (-0.2471, 0.04649, 0.6567), (-0.05365, 0.04649, 0.6567), (-0.05365, 0.2399, 0.6567), (0.2987, 0.3776, 0.6015), (0.1968, 0.3353, 0.6015), (0.1546, 0.2334, 0.6015), (0.1968, 0.1315, 0.6015), (0.2987, 0.08927, 0.6015), (0.4007, 0.1315, 0.6015), (0.4429, 0.2334, 0.6015), (0.4007, 0.3353, 0.6015), (0.2253, 0.3068, 0.6322), (0.2987, 0.3373, 0.6322), (0.1949, 0.2334, 0.6322), (0.2253, 0.16, 0.6322), (0.2987, 0.1296, 0.6322), (0.3722, 0.16, 0.6322), (0.4026, 0.2334, 0.6322), (0.3722, 0.3068, 0.6322), (0.1968, 0.3353, 0.6322), (0.2987, 0.3776, 0.6322), (0.1546, 0.2334, 0.6322), (0.1968, 0.1315, 0.6322), (0.2987, 0.08927, 0.6322), (0.4007, 0.1315, 0.6322), (0.4429, 0.2334, 0.6322), (0.4007, 0.3353, 0.6322), (0.2937, 0.2385, 0.6665), (0.2987, 0.2406, 0.6665), (0.2916, 0.2334, 0.6665), (0.2937, 0.2284, 0.6665), (0.2987, 0.2263, 0.6665), (0.3038, 0.2284, 0.6665), (0.3059, 0.2334, 0.6665), (0.3038, 0.2385, 0.6665), (0.2253, 0.3068, 0.6665), (0.2987, 0.3373, 0.6665), (0.1949, 0.2334, 0.6665), (0.2253, 0.16, 0.6665), (0.2987, 0.1296, 0.6665), (0.3722, 0.16, 0.6665), (0.4026, 0.2334, 0.6665), (0.3722, 0.3068, 0.6665), (0.2937, 0.2385, 1.177), (0.2987, 0.2406, 1.177), (0.2916, 0.2334, 1.177), (0.2937, 0.2284, 1.177), (0.2987, 0.2263, 1.177), (0.3038, 0.2284, 1.177), (0.3059, 0.2334, 1.177), (0.3038, 0.2385, 1.177)], [], [(7, 50, 97, 90), (29, 52, 55, 30), (40, 0, 10, 65), (36, 16, 26, 63), (42, 18, 30, 55), (60, 25, 72, 82), (58, 13, 70, 80), (38, 2, 14, 57), (52, 29, 74, 76), (61, 8, 11, 62), (53, 12, 15, 54), (25, 60, 63, 26), (66, 9, 68, 78), (59, 24, 27, 56), (12, 13, 14, 15), (67, 28, 31, 64), (8, 9, 10, 11), (46, 47, 100, 101), (13, 12, 71, 70), (12, 53, 77, 71), (9, 8, 69, 68), (0, 40, 41, 19, 34), (2, 3, 15, 14), (3, 43, 54, 15), (0, 1, 11, 10), (24, 59, 81, 73), (23, 48, 99, 94), (17, 39, 56, 27), (33, 35, 3, 2), (1, 0, 34, 32), (32, 34, 35, 33), (1, 37, 62, 11), (16, 32, 33, 17), (48, 49, 98, 99), (49, 4, 87, 98), (8, 61, 83, 69), (50, 51, 96, 97), (47, 6, 88, 100), (29, 28, 75, 74), (9, 66, 65, 10), (28, 29, 30, 31), (13, 58, 57, 14), (24, 25, 26, 27), (17, 33, 2, 38, 39), (16, 17, 27, 26), (22, 23, 94, 95), (25, 24, 73, 72), (35, 18, 42, 43, 3), (18, 19, 31, 30), (28, 67, 79, 75), (21, 46, 101, 93), (19, 41, 64, 31), (34, 19, 18, 35), (57, 58, 59, 56), (61, 62, 63, 60), (65, 66, 67, 64), (53, 54, 55, 52), (77, 53, 52, 76), (66, 78, 79, 67), (56, 39, 38, 57), (42, 55, 54, 43), (81, 59, 58, 80), (40, 65, 64, 41), (62, 37, 36, 63), (83, 61, 60, 82), (36, 37, 1, 32, 16), (5, 4, 68, 69), (7, 6, 70, 71), (21, 20, 72, 73), (23, 22, 74, 75), (51, 50, 77, 76), (49, 48, 79, 78), (47, 46, 81, 80), (45, 44, 83, 82), (44, 5, 69, 83), (20, 45, 82, 72), (46, 21, 73, 81), (6, 47, 80, 70), (4, 49, 78, 68), (48, 23, 75, 79), (50, 7, 71, 77), (22, 51, 76, 74), (103, 102, 92, 84, 85), (87, 86, 94, 99, 98), (89, 88, 90, 91), (85, 84, 86, 87), (84, 89, 91, 86), (92, 93, 89, 84), (91, 90, 97, 96, 95), (93, 101, 100, 88, 89), (86, 91, 95, 94), (44, 45, 102, 103), (4, 5, 85, 87), (51, 22, 95, 96), (5, 44, 103, 85), (6, 7, 90, 88), (45, 20, 92, 102), (20, 21, 93, 92), (105, 104, 111, 110, 109, 108, 107, 106), (112, 114, 115, 116, 117, 118, 119, 113), (105, 106, 114, 112), (110, 111, 119, 118), (108, 109, 117, 116), (106, 107, 115, 114), (104, 105, 112, 113), (111, 104, 113, 119), (109, 110, 118, 117), (107, 108, 116, 115), (120, 122, 123, 121), (125, 126, 127, 124), (121, 123, 127, 126), (122, 120, 125, 124), (123, 122, 124, 127), (120, 121, 126, 125), (129, 128, 135, 134, 133, 132, 131, 130), (142, 143, 167, 166), (135, 128, 145, 151), (133, 134, 150, 149), (131, 132, 148, 147), (129, 130, 146, 144), (134, 135, 151, 150), (132, 133, 149, 148), (130, 131, 147, 146), (128, 129, 144, 145), (136, 137, 145, 144), (138, 136, 144, 146), (139, 138, 146, 147), (140, 139, 147, 148), (141, 140, 148, 149), (142, 141, 149, 150), (143, 142, 150, 151), (137, 143, 151, 145), (154, 155, 171, 170), (140, 141, 165, 164), (138, 139, 163, 162), (137, 136, 160, 161), (143, 137, 161, 167), (141, 142, 166, 165), (139, 140, 164, 163), (136, 138, 162, 160), (152, 153, 161, 160), (154, 152, 160, 162), (155, 154, 162, 163), (156, 155, 163, 164), (157, 156, 164, 165), (158, 157, 165, 166), (159, 158, 166, 167), (153, 159, 167, 161), (168, 170, 171, 172, 173, 174, 175, 169), (153, 152, 168, 169), (159, 153, 169, 175), (157, 158, 174, 173), (155, 156, 172, 171), (152, 154, 170, 168), (158, 159, 175, 174), (156, 157, 173, 172)])
_uv = me_plane_002.uv_layers.new(name='UVMap')
_uv.uv.foreach_set('vector', [0.9239, 0.6667, 0.9239, 0.8936, 0.9239, 0.8936, 0.9239, 0.6667, 0.6667, 1.0, 0.9294, 1.0, 0.9361, 1.0, 0.6667, 1.0, 0.0, 0.9392, 0.0, 0.6667, 0.0, 0.6667, 0.0, 0.9361, 0.06084, 0.0, 0.3333, 0.0, 0.3333, 0.0, 0.06393, 0.0, 0.9392, 1.0, 0.6667, 1.0, 0.6667, 1.0, 0.9361, 1.0, 0.07063, 0.0, 0.3333, 0.0, 0.3333, 0.0, 0.07489, 0.0, 1.0, 0.07063, 1.0, 0.3333, 1.0, 0.3333, 1.0, 0.07489, 1.0, 0.06084, 1.0, 0.3333, 1.0, 0.3333, 1.0, 0.06393, 0.9294, 1.0, 0.6667, 1.0, 0.6667, 1.0, 0.9251, 1.0, 0.0, 0.07063, 0.0, 0.3333, 0.0, 0.3333, 0.0, 0.06393, 1.0, 0.9294, 1.0, 0.6667, 1.0, 0.6667, 1.0, 0.9361, 0.3333, 0.0, 0.07063, 0.0, 0.06393, 0.0, 0.3333, 0.0, 0.0, 0.9294, 0.0, 0.6667, 0.0, 0.6667, 0.0, 0.9251, 0.9294, 0.0, 0.6667, 0.0, 0.6667, 0.0, 0.9361, 0.0, 1.0, 0.6667, 1.0, 0.3333, 1.0, 0.3333, 1.0, 0.6667, 0.07063, 1.0, 0.3333, 1.0, 0.3333, 1.0, 0.06393, 1.0, 0.0, 0.3333, 0.0, 0.6667, 0.0, 0.6667, 0.0, 0.3333, 0.8936, 0.07609, 0.9239, 0.1064, 0.9239, 0.1064, 0.8936, 0.07609, 1.0, 0.3333, 1.0, 0.6667, 1.0, 0.6667, 1.0, 0.3333, 1.0, 0.6667, 1.0, 0.9294, 1.0, 0.9251, 1.0, 0.6667, 0.0, 0.6667, 0.0, 0.3333, 0.0, 0.3333, 0.0, 0.6667, 0.0, 0.6667, 0.0, 0.9392, 0.06084, 1.0, 0.3333, 1.0, 0.3333, 0.6667, 1.0, 0.3333, 1.0, 0.6667, 1.0, 0.6667, 1.0, 0.3333, 1.0, 0.6667, 1.0, 0.9392, 1.0, 0.9361, 1.0, 0.6667, 0.0, 0.6667, 0.0, 0.3333, 0.0, 0.3333, 0.0, 0.6667, 0.6667, 0.0, 0.9294, 0.0, 0.9251, 0.0, 0.6667, 0.0, 0.3333, 0.9239, 0.1064, 0.9239, 0.1064, 0.9239, 0.3333, 0.9239, 0.6667, 0.0, 0.9392, 0.0, 0.9361, 0.0, 0.6667, 0.0, 0.6667, 0.3333, 0.6667, 0.6667, 1.0, 0.6667, 1.0, 0.3333, 0.0, 0.3333, 0.0, 0.6667, 0.3333, 0.6667, 0.3333, 0.3333, 0.3333, 0.3333, 0.3333, 0.6667, 0.6667, 0.6667, 0.6667, 0.3333, 0.0, 0.3333, 0.0, 0.06084, 0.0, 0.06393, 0.0, 0.3333, 0.3333, 0.0, 0.3333, 0.3333, 0.6667, 0.3333, 0.6667, 0.0, 0.1064, 0.9239, 0.07609, 0.8936, 0.07609, 0.8936, 0.1064, 0.9239, 0.07609, 0.8936, 0.07609, 0.6667, 0.07609, 0.6667, 0.07609, 0.8936, 0.0, 0.3333, 0.0, 0.07063, 0.0, 0.07489, 0.0, 0.3333, 0.9239, 0.8936, 0.8936, 0.9239, 0.8936, 0.9239, 0.9239, 0.8936, 0.9239, 0.1064, 0.9239, 0.3333, 0.9239, 0.3333, 0.9239, 0.1064, 0.6667, 1.0, 0.3333, 1.0, 0.3333, 1.0, 0.6667, 1.0, 0.0, 0.6667, 0.0, 0.9294, 0.0, 0.9361, 0.0, 0.6667, 0.3333, 1.0, 0.6667, 1.0, 0.6667, 1.0, 0.3333, 1.0, 1.0, 0.3333, 1.0, 0.07063, 1.0, 0.06393, 1.0, 0.3333, 0.6667, 0.0, 0.3333, 0.0, 0.3333, 0.0, 0.6667, 0.0, 0.6667, 0.0, 0.6667, 0.3333, 1.0, 0.3333, 1.0, 0.06084, 0.9392, 0.0, 0.3333, 0.0, 0.6667, 0.0, 0.6667, 0.0, 0.3333, 0.0, 0.6667, 0.9239, 0.3333, 0.9239, 0.3333, 0.9239, 0.6667, 0.9239, 0.3333, 0.0, 0.6667, 0.0, 0.6667, 0.0, 0.3333, 0.0, 0.6667, 0.6667, 0.6667, 1.0, 0.9392, 1.0, 1.0, 0.9392, 1.0, 0.6667, 0.6667, 1.0, 0.3333, 1.0, 0.3333, 1.0, 0.6667, 1.0, 0.3333, 1.0, 0.07063, 1.0, 0.07489, 1.0, 0.3333, 1.0, 0.6667, 0.07609, 0.8936, 0.07609, 0.8936, 0.07609, 0.6667, 0.07609, 0.3333, 1.0, 0.06084, 1.0, 0.06393, 1.0, 0.3333, 1.0, 0.3333, 0.6667, 0.3333, 1.0, 0.6667, 1.0, 0.6667, 0.6667, 1.0, 0.06393, 1.0, 0.07063, 0.9294, 0.0, 0.9361, 0.0, 0.0, 0.07063, 0.0, 0.06393, 0.06393, 0.0, 0.07063, 0.0, 0.0, 0.9361, 0.0, 0.9294, 0.07063, 1.0, 0.06393, 1.0, 1.0, 0.9294, 1.0, 0.9361, 0.9361, 1.0, 0.9294, 1.0, 1.0, 0.9251, 1.0, 0.9294, 0.9294, 1.0, 0.9251, 1.0, 0.0, 0.9294, 0.0, 0.9251, 0.07489, 1.0, 0.07063, 1.0, 0.9361, 0.0, 0.9392, 0.0, 1.0, 0.06084, 1.0, 0.06393, 0.9392, 1.0, 0.9361, 1.0, 1.0, 0.9361, 1.0, 0.9392, 0.9251, 0.0, 0.9294, 0.0, 1.0, 0.07063, 1.0, 0.07489, 0.0, 0.9392, 0.0, 0.9361, 0.06393, 1.0, 0.06084, 1.0, 0.0, 0.06393, 0.0, 0.06084, 0.06084, 0.0, 0.06393, 0.0, 0.0, 0.07489, 0.0, 0.07063, 0.07063, 0.0, 0.07489, 0.0, 0.06084, 0.0, 0.0, 0.06084, 0.0, 0.3333, 0.3333, 0.3333, 0.3333, 0.0, 0.07609, 0.3333, 0.07609, 0.6667, 0.0, 0.6667, 0.0, 0.3333, 0.9239, 0.6667, 0.9239, 0.3333, 1.0, 0.3333, 1.0, 0.6667, 0.6667, 0.07609, 0.3333, 0.07609, 0.3333, 0.0, 0.6667, 0.0, 0.3333, 0.9239, 0.6667, 0.9239, 0.6667, 1.0, 0.3333, 1.0, 0.8936, 0.9239, 0.9239, 0.8936, 1.0, 0.9251, 0.9251, 1.0, 0.07609, 0.8936, 0.1064, 0.9239, 0.07489, 1.0, 0.0, 0.9251, 0.9239, 0.1064, 0.8936, 0.07609, 0.9251, 0.0, 1.0, 0.07489, 0.1064, 0.07609, 0.07609, 0.1064, 0.0, 0.07489, 0.07489, 0.0, 0.07609, 0.1064, 0.07609, 0.3333, 0.0, 0.3333, 0.0, 0.07489, 0.3333, 0.07609, 0.1064, 0.07609, 0.07489, 0.0, 0.3333, 0.0, 0.8936, 0.07609, 0.6667, 0.07609, 0.6667, 0.0, 0.9251, 0.0, 0.9239, 0.3333, 0.9239, 0.1064, 1.0, 0.07489, 1.0, 0.3333, 0.07609, 0.6667, 0.07609, 0.8936, 0.0, 0.9251, 0.0, 0.6667, 0.1064, 0.9239, 0.3333, 0.9239, 0.3333, 1.0, 0.07489, 1.0, 0.9239, 0.8936, 0.9239, 0.6667, 1.0, 0.6667, 1.0, 0.9251, 0.6667, 0.9239, 0.8936, 0.9239, 0.9251, 1.0, 0.6667, 1.0, 0.07609, 0.1064, 0.1064, 0.07609, 0.3333, 0.07609, 0.3333, 0.3333, 0.07609, 0.3333, 0.07609, 0.6667, 0.3333, 0.6667, 0.3333, 0.9239, 0.1064, 0.9239, 0.07609, 0.8936, 0.6667, 0.3333, 0.9239, 0.3333, 0.9239, 0.6667, 0.6667, 0.6667, 0.07609, 0.3333, 0.3333, 0.3333, 0.3333, 0.6667, 0.07609, 0.6667, 0.3333, 0.3333, 0.6667, 0.3333, 0.6667, 0.6667, 0.3333, 0.6667, 0.3333, 0.07609, 0.6667, 0.07609, 0.6667, 0.3333, 0.3333, 0.3333, 0.6667, 0.6667, 0.9239, 0.6667, 0.9239, 0.8936, 0.8936, 0.9239, 0.6667, 0.9239, 0.6667, 0.07609, 0.8936, 0.07609, 0.9239, 0.1064, 0.9239, 0.3333, 0.6667, 0.3333, 0.3333, 0.6667, 0.6667, 0.6667, 0.6667, 0.9239, 0.3333, 0.9239, 0.07609, 0.1064, 0.1064, 0.07609, 0.1064, 0.07609, 0.07609, 0.1064, 0.07609, 0.6667, 0.07609, 0.3333, 0.07609, 0.3333, 0.07609, 0.6667, 0.8936, 0.9239, 0.6667, 0.9239, 0.6667, 0.9239, 0.8936, 0.9239, 0.07609, 0.3333, 0.07609, 0.1064, 0.07609, 0.1064, 0.07609, 0.3333, 0.9239, 0.3333, 0.9239, 0.6667, 0.9239, 0.6667, 0.9239, 0.3333, 0.1064, 0.07609, 0.3333, 0.07609, 0.3333, 0.07609, 0.1064, 0.07609, 0.3333, 0.07609, 0.6667, 0.07609, 0.6667, 0.07609, 0.3333, 0.07609, 0.0, 0.0, 0.0, 0.0, 0.0, 0.0, 0.0, 0.0, 0.0, 0.0, 0.0, 0.0, 0.0, 0.0, 0.0, 0.0, 0.0, 0.0, 0.0, 0.0, 0.0, 0.0, 0.0, 0.0, 0.0, 0.0, 0.0, 0.0, 0.0, 0.0, 0.0, 0.0, 0.0, 0.0, 0.0, 0.0, 0.0, 0.0, 0.0, 0.0, 0.0, 0.0, 0.0, 0.0, 0.0, 0.0, 0.0, 0.0, 0.0, 0.0, 0.0, 0.0, 0.0, 0.0, 0.0, 0.0, 0.0, 0.0, 0.0, 0.0, 0.0, 0.0, 0.0, 0.0, 0.0, 0.0, 0.0, 0.0, 0.0, 0.0, 0.0, 0.0, 0.0, 0.0, 0.0, 0.0, 0.0, 0.0, 0.0, 0.0, 0.0, 0.0, 0.0, 0.0, 0.0, 0.0, 0.0, 0.0, 0.0, 0.0, 0.0, 0.0, 0.0, 0.0, 0.0, 0.0, 0.0, 0.0, 0.0, 1.0, 1.0, 1.0, 1.0, 0.0, 0.0, 0.0, 1.0, 0.0, 1.0, 1.0, 0.0, 1.0, 1.0, 0.0, 1.0, 1.0, 1.0, 1.0, 1.0, 0.0, 0.0, 1.0, 0.0, 0.0, 0.0, 0.0, 0.0, 1.0, 1.0, 1.0, 0.0, 1.0, 0.0, 1.0, 1.0, 1.0, 0.0, 0.0, 1.0, 0.0, 1.0, 0.0, 0.0, 0.0, 0.0, 0.0, 0.0, 0.0, 0.0, 0.0, 0.0, 0.0, 0.0, 0.0, 0.0, 0.0, 0.0, 0.0, 0.0, 0.0, 0.0, 0.0, 0.0, 0.0, 0.0, 0.0, 0.0, 0.0, 0.0, 0.0, 0.0, 0.0, 0.0, 0.0, 0.0, 0.0, 0.0, 0.0, 0.0, 0.0, 0.0, 0.0, 0.0, 0.0, 0.0, 0.0, 0.0, 0.0, 0.0, 0.0, 0.0, 0.0, 0.0, 0.0, 0.0, 0.0, 0.0, 0.0, 0.0, 0.0, 0.0, 0.0, 0.0, 0.0, 0.0, 0.0, 0.0, 0.0, 0.0, 0.0, 0.0, 0.0, 0.0, 0.0, 0.0, 0.0, 0.0, 0.0, 0.0, 0.0, 0.0, 0.0, 0.0, 0.0, 0.0, 0.0, 0.0, 0.0, 0.0, 0.0, 0.0, 0.0, 0.0, 0.0, 0.0, 0.0, 0.0, 0.0, 0.0, 0.0, 0.0, 0.0, 0.0, 0.0, 0.0, 0.0, 0.0, 0.0, 0.0, 0.0, 0.0, 0.0, 0.0, 0.0, 0.0, 0.0, 0.0, 0.0, 0.0, 0.0, 0.0, 0.0, 0.0, 0.0, 0.0, 0.0, 0.0, 0.0, 0.0, 0.0, 0.0, 0.0, 0.0, 0.0, 0.0, 0.0, 0.0, 0.0, 0.0, 0.0, 0.0, 0.0, 0.0, 0.0, 0.0, 0.0, 0.0, 0.0, 0.0, 0.0, 0.0, 0.0, 0.0, 0.0, 0.0, 0.0, 0.0, 0.0, 0.0, 0.0, 0.0, 0.0, 0.0, 0.0, 0.0, 0.0, 0.0, 0.0, 0.0, 0.0, 0.0, 0.0, 0.0, 0.0, 0.0, 0.0, 0.0, 0.0, 0.0, 0.0, 0.0, 0.0, 0.0, 0.0, 0.0, 0.0, 0.0, 0.0, 0.0, 0.0, 0.0, 0.0, 0.0, 0.0, 0.0, 0.0, 0.0, 0.0, 0.0, 0.0, 0.0, 0.0, 0.0, 0.0, 0.0, 0.0, 0.0, 0.0, 0.0, 0.0, 0.0, 0.0, 0.0, 0.0, 0.0, 0.0, 0.0, 0.0, 0.0, 0.0, 0.0, 0.0, 0.0, 0.0, 0.0, 0.0, 0.0, 0.0, 0.0, 0.0, 0.0, 0.0, 0.0, 0.0, 0.0, 0.0, 0.0, 0.0, 0.0, 0.0, 0.0, 0.0, 0.0, 0.0, 0.0, 0.0, 0.0, 0.0, 0.0, 0.0, 0.0, 0.0, 0.0, 0.0, 0.0, 0.0, 0.0, 0.0, 0.0, 0.0, 0.0, 0.0, 0.0, 0.0, 0.0, 0.0, 0.0, 0.0, 0.0, 0.0, 0.0, 0.0, 0.0, 0.0, 0.0, 0.0, 0.0, 0.0, 0.0, 0.0, 0.0, 0.0, 0.0, 0.0, 0.0, 0.0, 0.0, 0.0, 0.0, 0.0, 0.0, 0.0, 0.0, 0.0, 0.0, 0.0, 0.0, 0.0, 0.0, 0.0, 0.0, 0.0, 0.0, 0.0, 0.0, 0.0, 0.0, 0.0, 0.0, 0.0, 0.0, 0.0, 0.0, 0.0, 0.0, 0.0, 0.0, 0.0, 0.0, 0.0, 0.0, 0.0, 0.0, 0.0, 0.0, 0.0, 0.0, 0.0, 0.0, 0.0, 0.0, 0.0, 0.0, 0.0, 0.0, 0.0, 0.0, 0.0, 0.0, 0.0, 0.0, 0.0, 0.0, 0.0, 0.0, 0.0, 0.0, 0.0, 0.0, 0.0, 0.0, 0.0, 0.0, 0.0, 0.0, 0.0])
me_plane_002.materials.append(mat_material_003)
me_plane_002.use_remesh_fix_poles = True
me_plane_002.use_remesh_preserve_attributes = False
me_plane_002.update()
me_circle = bpy.data.meshes.new('Circle')
me_circle.from_pydata([(2.524e-08, 0.05517, 0.1531), (-0.1082, 0.05517, 0.1082), (-0.1531, 0.05517, -1.855e-07), (-0.1082, 0.05517, -0.1082), (3.862e-08, 0.05517, -0.1531), (0.1082, 0.05517, -0.1082), (0.1531, 0.05517, -1.77e-07), (0.1082, 0.05517, 0.1082), (2.596e-08, -0.4856, 0.1082), (-0.07649, -0.4856, 0.07649), (-0.1082, -0.4856, -1.855e-07), (-0.07649, -0.4856, -0.07649), (4.804e-08, -0.4856, -0.1082), (0.07649, -0.4856, -0.07649), (0.1082, -0.4856, -1.806e-07), (0.07649, -0.4856, 0.07649), (-0.1082, -0.4856, 0.1082), (2.524e-08, -0.4856, 0.1531), (-0.1531, -0.4856, -1.855e-07), (-0.1082, -0.4856, -0.1082), (3.862e-08, -0.4856, -0.1531), (0.1082, -0.4856, -0.1082), (0.1531, -0.4856, -1.77e-07), (0.1082, -0.4856, 0.1082), (2.596e-08, 0.216, 0.1082), (-0.07649, 0.216, 0.07649), (-0.1082, 0.216, -1.855e-07), (-0.07649, 0.216, -0.07649), (4.804e-08, 0.216, -0.1082), (0.07649, 0.216, -0.07649), (0.1082, 0.216, -1.806e-07), (0.07649, 0.216, 0.07649), (2.698e-08, -0.3163, 0.07958), (-0.05627, -0.3163, 0.05627), (-0.07958, -0.3163, -1.995e-07), (-0.05627, -0.3163, -0.05627), (4.322e-08, -0.3163, -0.07958), (0.05627, -0.3163, -0.05627), (0.07958, -0.3163, -1.959e-07), (0.05627, -0.3163, 0.05627), (2.649e-08, -0.792, 0.04911), (-0.03472, -0.792, 0.03472), (-0.04911, -0.792, -1.97e-07), (-0.03472, -0.792, -0.03472), (5.108e-08, -0.792, -0.04911), (0.03472, -0.792, -0.03472), (0.04911, -0.792, -1.988e-07), (0.03472, -0.792, 0.03472), (-0.05627, -0.792, 0.05627), (2.698e-08, -0.792, 0.07958), (-0.07958, -0.792, -1.995e-07), (-0.05627, -0.792, -0.05627), (4.322e-08, -0.792, -0.07958), (0.05627, -0.792, -0.05627), (0.07958, -0.792, -1.959e-07), (0.05627, -0.792, 0.05627), (2.649e-08, -1.149, 0.04911), (-0.03472, -1.149, 0.03472), (-0.04911, -1.149, -3.433e-07), (-0.03472, -1.149, -0.03472), (5.108e-08, -1.149, -0.04911), (0.03472, -1.149, -0.03472), (0.04911, -1.149, -3.451e-07), (0.03472, -1.149, 0.03472), (-1.535e-08, -1.301, 0.1111), (-0.07859, -1.301, 0.07859), (-0.1111, -1.301, -3.821e-07), (-0.07859, -1.301, -0.07859), (4.031e-08, -1.301, -0.1111), (0.07859, -1.301, -0.07859), (0.1111, -1.301, -3.862e-07), (0.07859, -1.301, 0.07859), (-5.903e-09, -1.776, 0.02805), (-0.01984, -1.776, 0.01984), (-0.02805, -1.776, -3.246e-07), (-0.01984, -1.776, -0.01984), (2.157e-08, -1.776, -0.02806), (0.01984, -1.776, -0.01984), (0.02805, -1.776, -3.305e-07), (0.01984, -1.776, 0.01984), (-0.03159, -1.776, 0.03159), (-6.171e-09, -1.776, 0.04468), (-0.04468, -1.776, -3.267e-07), (-0.03159, -1.776, -0.03159), (1.62e-08, -1.776, -0.04468), (0.03159, -1.776, -0.03159), (0.04468, -1.776, -3.284e-07), (0.03159, -1.776, 0.03159), (-5.903e-09, -1.628, 0.02805), (-0.01984, -1.628, 0.01984), (-0.02805, -1.628, -6.341e-07), (-0.01984, -1.628, -0.01984), (2.157e-08, -1.628, -0.02806), (0.01984, -1.628, -0.01984), (0.02805, -1.628, -6.4e-07), (0.01984, -1.628, 0.01984)], [], [(7, 6, 22, 23), (5, 4, 20, 21), (3, 2, 18, 19), (1, 0, 17, 16), (0, 7, 23, 17), (6, 5, 21, 22), (4, 3, 19, 20), (2, 1, 16, 18), (9, 8, 24, 25), (8, 9, 16, 17), (9, 10, 18, 16), (10, 11, 19, 18), (11, 12, 20, 19), (12, 13, 21, 20), (13, 14, 22, 21), (14, 15, 23, 22), (15, 8, 17, 23), (25, 24, 31, 30, 29, 28, 27, 26), (8, 15, 31, 24), (14, 13, 29, 30), (12, 11, 27, 28), (10, 9, 25, 26), (15, 14, 30, 31), (13, 12, 28, 29), (11, 10, 26, 27), (33, 34, 35, 36, 37, 38, 39, 32), (47, 46, 62, 63), (33, 32, 49, 48), (32, 39, 55, 49), (38, 37, 53, 54), (36, 35, 51, 52), (34, 33, 48, 50), (39, 38, 54, 55), (37, 36, 52, 53), (35, 34, 50, 51), (40, 41, 48, 49), (41, 42, 50, 48), (42, 43, 51, 50), (43, 44, 52, 51), (44, 45, 53, 52), (45, 46, 54, 53), (46, 47, 55, 54), (47, 40, 49, 55), (62, 61, 69, 70), (45, 44, 60, 61), (43, 42, 58, 59), (41, 40, 56, 57), (40, 47, 63, 56), (46, 45, 61, 62), (44, 43, 59, 60), (42, 41, 57, 58), (65, 64, 81, 80), (60, 59, 67, 68), (58, 57, 65, 66), (63, 62, 70, 71), (61, 60, 68, 69), (59, 58, 66, 67), (57, 56, 64, 65), (56, 63, 71, 64), (77, 76, 92, 93), (64, 71, 87, 81), (70, 69, 85, 86), (68, 67, 83, 84), (66, 65, 80, 82), (71, 70, 86, 87), (69, 68, 84, 85), (67, 66, 82, 83), (72, 73, 80, 81), (73, 74, 82, 80), (74, 75, 83, 82), (75, 76, 84, 83), (76, 77, 85, 84), (77, 78, 86, 85), (78, 79, 87, 86), (79, 72, 81, 87), (89, 88, 95, 94, 93, 92, 91, 90), (75, 74, 90, 91), (73, 72, 88, 89), (72, 79, 95, 88), (78, 77, 93, 94), (76, 75, 91, 92), (74, 73, 89, 90), (79, 78, 94, 95)])
_uv = me_circle.uv_layers.new(name='UVMap')
_uv.uv.foreach_set('vector', [0.0, 0.0, 0.0, 0.0, 0.0, 0.0, 0.0, 0.0, 0.0, 0.0, 0.0, 0.0, 0.0, 0.0, 0.0, 0.0, 0.0, 0.0, 0.0, 0.0, 0.0, 0.0, 0.0, 0.0, 0.0, 0.0, 0.0, 0.0, 0.0, 0.0, 0.0, 0.0, 0.0, 0.0, 0.0, 0.0, 0.0, 0.0, 0.0, 0.0, 0.0, 0.0, 0.0, 0.0, 0.0, 0.0, 0.0, 0.0, 0.0, 0.0, 0.0, 0.0, 0.0, 0.0, 0.0, 0.0, 0.0, 0.0, 0.0, 0.0, 0.0, 0.0, 0.0, 0.0, 0.0, 0.0, 0.0, 0.0, 0.0, 0.0, 0.0, 0.0, 0.0, 0.0, 0.0, 0.0, 0.0, 0.0, 0.0, 0.0, 0.0, 0.0, 0.0, 0.0, 0.0, 0.0, 0.0, 0.0, 0.0, 0.0, 0.0, 0.0, 0.0, 0.0, 0.0, 0.0, 0.0, 0.0, 0.0, 0.0, 0.0, 0.0, 0.0, 0.0, 0.0, 0.0, 0.0, 0.0, 0.0, 0.0, 0.0, 0.0, 0.0, 0.0, 0.0, 0.0, 0.0, 0.0, 0.0, 0.0, 0.0, 0.0, 0.0, 0.0, 0.0, 0.0, 0.0, 0.0, 0.0, 0.0, 0.0, 0.0, 0.0, 0.0, 0.0, 0.0, 0.0, 0.0, 0.0, 0.0, 0.0, 0.0, 0.0, 0.0, 0.0, 0.0, 0.0, 0.0, 0.0, 0.0, 0.0, 0.0, 0.0, 0.0, 0.0, 0.0, 0.0, 0.0, 0.0, 0.0, 0.0, 0.0, 0.0, 0.0, 0.0, 0.0, 0.0, 0.0, 0.0, 0.0, 0.0, 0.0, 0.0, 0.0, 0.0, 0.0, 0.0, 0.0, 0.0, 0.0, 0.0, 0.0, 0.0, 0.0, 0.0, 0.0, 0.0, 0.0, 0.0, 0.0, 0.0, 0.0, 0.0, 0.0, 0.0, 0.0, 0.0, 0.0, 0.0, 0.0, 0.0, 0.0, 0.0, 0.0, 0.0, 0.0, 0.0, 0.0, 0.0, 0.0, 0.0, 0.0, 0.0, 0.0, 0.0, 0.0, 0.0, 0.0, 0.0, 0.0, 0.0, 0.0, 0.0, 0.0, 0.0, 0.0, 0.0, 0.0, 0.0, 0.0, 0.0, 0.0, 0.0, 0.0, 0.0, 0.0, 0.0, 0.0, 0.0, 0.0, 0.0, 0.0, 0.0, 0.0, 0.0, 0.0, 0.0, 0.0, 0.0, 0.0, 0.0, 0.0, 0.0, 0.0, 0.0, 0.0, 0.0, 0.0, 0.0, 0.0, 0.0, 0.0, 0.0, 0.0, 0.0, 0.0, 0.0, 0.0, 0.0, 0.0, 0.0, 0.0, 0.0, 0.0, 0.0, 0.0, 0.0, 0.0, 0.0, 0.0, 0.0, 0.0, 0.0, 0.0, 0.0, 0.0, 0.0, 0.0, 0.0, 0.0, 0.0, 0.0, 0.0, 0.0, 0.0, 0.0, 0.0, 0.0, 0.0, 0.0, 0.0, 0.0, 0.0, 0.0, 0.0, 0.0, 0.0, 0.0, 0.0, 0.0, 0.0, 0.0, 0.0, 0.0, 0.0, 0.0, 0.0, 0.0, 0.0, 0.0, 0.0, 0.0, 0.0, 0.0, 0.0, 0.0, 0.0, 0.0, 0.0, 0.0, 0.0, 0.0, 0.0, 0.0, 0.0, 0.0, 0.0, 0.0, 0.0, 0.0, 0.0, 0.0, 0.0, 0.0, 0.0, 0.0, 0.0, 0.0, 0.0, 0.0, 0.0, 0.0, 0.0, 0.0, 0.0, 0.0, 0.0, 0.0, 0.0, 0.0, 0.0, 0.0, 0.0, 0.0, 0.0, 0.0, 0.0, 0.0, 0.0, 0.0, 0.0, 0.0, 0.0, 0.0, 0.0, 0.0, 0.0, 0.0, 0.0, 0.0, 0.0, 0.0, 0.0, 0.0, 0.0, 0.0, 0.0, 0.0, 0.0, 0.0, 0.0, 0.0, 0.0, 0.0, 0.0, 0.0, 0.0, 0.0, 0.0, 0.0, 0.0, 0.0, 0.0, 0.0, 0.0, 0.0, 0.0, 0.0, 0.0, 0.0, 0.0, 0.0, 0.0, 0.0, 0.0, 0.0, 0.0, 0.0, 0.0, 0.0, 0.0, 0.0, 0.0, 0.0, 0.0, 0.0, 0.0, 0.0, 0.0, 0.0, 0.0, 0.0, 0.0, 0.0, 0.0, 0.0, 0.0, 0.0, 0.0, 0.0, 0.0, 0.0, 0.0, 0.0, 0.0, 0.0, 0.0, 0.0, 0.0, 0.0, 0.0, 0.0, 0.0, 0.0, 0.0, 0.0, 0.0, 0.0, 0.0, 0.0, 0.0, 0.0, 0.0, 0.0, 0.0, 0.0, 0.0, 0.0, 0.0, 0.0, 0.0, 0.0, 0.0, 0.0, 0.0, 0.0, 0.0, 0.0, 0.0, 0.0, 0.0, 0.0, 0.0, 0.0, 0.0, 0.0, 0.0, 0.0, 0.0, 0.0, 0.0, 0.0, 0.0, 0.0, 0.0, 0.0, 0.0, 0.0, 0.0, 0.0, 0.0, 0.0, 0.0, 0.0, 0.0, 0.0, 0.0, 0.0, 0.0, 0.0, 0.0, 0.0, 0.0, 0.0, 0.0, 0.0, 0.0, 0.0, 0.0, 0.0, 0.0, 0.0, 0.0, 0.0, 0.0, 0.0, 0.0, 0.0, 0.0, 0.0, 0.0, 0.0, 0.0, 0.0, 0.0, 0.0, 0.0, 0.0, 0.0, 0.0, 0.0, 0.0, 0.0, 0.0, 0.0, 0.0, 0.0, 0.0, 0.0, 0.0, 0.0, 0.0, 0.0, 0.0, 0.0, 0.0, 0.0, 0.0, 0.0, 0.0, 0.0, 0.0, 0.0, 0.0, 0.0, 0.0, 0.0, 0.0, 0.0, 0.0, 0.0, 0.0, 0.0, 0.0, 0.0, 0.0, 0.0, 0.0, 0.0, 0.0, 0.0, 0.0, 0.0, 0.0, 0.0, 0.0, 0.0, 0.0, 0.0, 0.0, 0.0, 0.0, 0.0, 0.0, 0.0, 0.0, 0.0, 0.0, 0.0, 0.0, 0.0, 0.0, 0.0, 0.0, 0.0, 0.0, 0.0, 0.0, 0.0, 0.0, 0.0, 0.0, 0.0, 0.0, 0.0, 0.0, 0.0, 0.0, 0.0, 0.0, 0.0, 0.0, 0.0, 0.0, 0.0, 0.0, 0.0, 0.0, 0.0, 0.0, 0.0, 0.0, 0.0, 0.0, 0.0, 0.0, 0.0, 0.0, 0.0, 0.0, 0.0, 0.0, 0.0, 0.0, 0.0, 0.0, 0.0, 0.0, 0.0, 0.0, 0.0, 0.0, 0.0, 0.0, 0.0, 0.0, 0.0, 0.0, 0.0, 0.0, 0.0, 0.0, 0.0, 0.0, 0.0, 0.0, 0.0, 0.0, 0.0, 0.0, 0.0, 0.0, 0.0, 0.0, 0.0, 0.0, 0.0, 0.0, 0.0, 0.0, 0.0, 0.0, 0.0, 0.0, 0.0, 0.0, 0.0, 0.0])
me_circle.materials.append(mat_material_003)
me_circle.use_remesh_fix_poles = True
me_circle.use_remesh_preserve_attributes = False
me_circle.update()
me_circle_001 = bpy.data.meshes.new('Circle.001')
me_circle_001.from_pydata([(2.524e-08, 0.05517, 0.1531), (-0.1082, 0.05517, 0.1082), (-0.1531, 0.05517, -1.855e-07), (-0.1082, 0.05517, -0.1082), (3.862e-08, 0.05517, -0.1531), (0.1082, 0.05517, -0.1082), (0.1531, 0.05517, -1.77e-07), (0.1082, 0.05517, 0.1082), (2.596e-08, -0.4856, 0.1082), (-0.07649, -0.4856, 0.07649), (-0.1082, -0.4856, -1.855e-07), (-0.07649, -0.4856, -0.07649), (4.804e-08, -0.4856, -0.1082), (0.07649, -0.4856, -0.07649), (0.1082, -0.4856, -1.806e-07), (0.07649, -0.4856, 0.07649), (-0.1082, -0.4856, 0.1082), (2.524e-08, -0.4856, 0.1531), (-0.1531, -0.4856, -1.855e-07), (-0.1082, -0.4856, -0.1082), (3.862e-08, -0.4856, -0.1531), (0.1082, -0.4856, -0.1082), (0.1531, -0.4856, -1.77e-07), (0.1082, -0.4856, 0.1082), (2.596e-08, 0.216, 0.1082), (-0.07649, 0.216, 0.07649), (-0.1082, 0.216, -1.855e-07), (-0.07649, 0.216, -0.07649), (4.804e-08, 0.216, -0.1082), (0.07649, 0.216, -0.07649), (0.1082, 0.216, -1.806e-07), (0.07649, 0.216, 0.07649), (2.698e-08, -0.3163, 0.07958), (-0.05627, -0.3163, 0.05627), (-0.07958, -0.3163, -1.995e-07), (-0.05627, -0.3163, -0.05627), (4.322e-08, -0.3163, -0.07958), (0.05627, -0.3163, -0.05627), (0.07958, -0.3163, -1.959e-07), (0.05627, -0.3163, 0.05627), (2.649e-08, -0.792, 0.04911), (-0.03472, -0.792, 0.03472), (-0.04911, -0.792, -1.97e-07), (-0.03472, -0.792, -0.03472), (5.108e-08, -0.792, -0.04911), (0.03472, -0.792, -0.03472), (0.04911, -0.792, -1.988e-07), (0.03472, -0.792, 0.03472), (-0.05627, -0.792, 0.05627), (2.698e-08, -0.792, 0.07958), (-0.07958, -0.792, -1.995e-07), (-0.05627, -0.792, -0.05627), (4.322e-08, -0.792, -0.07958), (0.05627, -0.792, -0.05627), (0.07958, -0.792, -1.959e-07), (0.05627, -0.792, 0.05627), (2.649e-08, -1.149, 0.04911), (-0.03472, -1.149, 0.03472), (-0.04911, -1.149, -3.433e-07), (-0.03472, -1.149, -0.03472), (5.108e-08, -1.149, -0.04911), (0.03472, -1.149, -0.03472), (0.04911, -1.149, -3.451e-07), (0.03472, -1.149, 0.03472), (-1.535e-08, -1.301, 0.1111), (-0.07859, -1.301, 0.07859), (-0.1111, -1.301, -3.821e-07), (-0.07859, -1.301, -0.07859), (4.031e-08, -1.301, -0.1111), (0.07859, -1.301, -0.07859), (0.1111, -1.301, -3.862e-07), (0.07859, -1.301, 0.07859), (-5.903e-09, -1.776, 0.02805), (-0.01984, -1.776, 0.01984), (-0.02805, -1.776, -3.246e-07), (-0.01984, -1.776, -0.01984), (2.157e-08, -1.776, -0.02806), (0.01984, -1.776, -0.01984), (0.02805, -1.776, -3.305e-07), (0.01984, -1.776, 0.01984), (-0.03159, -1.776, 0.03159), (-6.171e-09, -1.776, 0.04468), (-0.04468, -1.776, -3.267e-07), (-0.03159, -1.776, -0.03159), (1.62e-08, -1.776, -0.04468), (0.03159, -1.776, -0.03159), (0.04468, -1.776, -3.284e-07), (0.03159, -1.776, 0.03159), (-5.903e-09, -1.628, 0.02805), (-0.01984, -1.628, 0.01984), (-0.02805, -1.628, -6.341e-07), (-0.01984, -1.628, -0.01984), (2.157e-08, -1.628, -0.02806), (0.01984, -1.628, -0.01984), (0.02805, -1.628, -6.4e-07), (0.01984, -1.628, 0.01984)], [], [(7, 6, 22, 23), (5, 4, 20, 21), (3, 2, 18, 19), (1, 0, 17, 16), (0, 7, 23, 17), (6, 5, 21, 22), (4, 3, 19, 20), (2, 1, 16, 18), (9, 8, 24, 25), (8, 9, 16, 17), (9, 10, 18, 16), (10, 11, 19, 18), (11, 12, 20, 19), (12, 13, 21, 20), (13, 14, 22, 21), (14, 15, 23, 22), (15, 8, 17, 23), (25, 24, 31, 30, 29, 28, 27, 26), (8, 15, 31, 24), (14, 13, 29, 30), (12, 11, 27, 28), (10, 9, 25, 26), (15, 14, 30, 31), (13, 12, 28, 29), (11, 10, 26, 27), (33, 34, 35, 36, 37, 38, 39, 32), (47, 46, 62, 63), (33, 32, 49, 48), (32, 39, 55, 49), (38, 37, 53, 54), (36, 35, 51, 52), (34, 33, 48, 50), (39, 38, 54, 55), (37, 36, 52, 53), (35, 34, 50, 51), (40, 41, 48, 49), (41, 42, 50, 48), (42, 43, 51, 50), (43, 44, 52, 51), (44, 45, 53, 52), (45, 46, 54, 53), (46, 47, 55, 54), (47, 40, 49, 55), (62, 61, 69, 70), (45, 44, 60, 61), (43, 42, 58, 59), (41, 40, 56, 57), (40, 47, 63, 56), (46, 45, 61, 62), (44, 43, 59, 60), (42, 41, 57, 58), (65, 64, 81, 80), (60, 59, 67, 68), (58, 57, 65, 66), (63, 62, 70, 71), (61, 60, 68, 69), (59, 58, 66, 67), (57, 56, 64, 65), (56, 63, 71, 64), (77, 76, 92, 93), (64, 71, 87, 81), (70, 69, 85, 86), (68, 67, 83, 84), (66, 65, 80, 82), (71, 70, 86, 87), (69, 68, 84, 85), (67, 66, 82, 83), (72, 73, 80, 81), (73, 74, 82, 80), (74, 75, 83, 82), (75, 76, 84, 83), (76, 77, 85, 84), (77, 78, 86, 85), (78, 79, 87, 86), (79, 72, 81, 87), (89, 88, 95, 94, 93, 92, 91, 90), (75, 74, 90, 91), (73, 72, 88, 89), (72, 79, 95, 88), (78, 77, 93, 94), (76, 75, 91, 92), (74, 73, 89, 90), (79, 78, 94, 95)])
_uv = me_circle_001.uv_layers.new(name='UVMap')
_uv.uv.foreach_set('vector', [0.0, 0.0, 0.0, 0.0, 0.0, 0.0, 0.0, 0.0, 0.0, 0.0, 0.0, 0.0, 0.0, 0.0, 0.0, 0.0, 0.0, 0.0, 0.0, 0.0, 0.0, 0.0, 0.0, 0.0, 0.0, 0.0, 0.0, 0.0, 0.0, 0.0, 0.0, 0.0, 0.0, 0.0, 0.0, 0.0, 0.0, 0.0, 0.0, 0.0, 0.0, 0.0, 0.0, 0.0, 0.0, 0.0, 0.0, 0.0, 0.0, 0.0, 0.0, 0.0, 0.0, 0.0, 0.0, 0.0, 0.0, 0.0, 0.0, 0.0, 0.0, 0.0, 0.0, 0.0, 0.0, 0.0, 0.0, 0.0, 0.0, 0.0, 0.0, 0.0, 0.0, 0.0, 0.0, 0.0, 0.0, 0.0, 0.0, 0.0, 0.0, 0.0, 0.0, 0.0, 0.0, 0.0, 0.0, 0.0, 0.0, 0.0, 0.0, 0.0, 0.0, 0.0, 0.0, 0.0, 0.0, 0.0, 0.0, 0.0, 0.0, 0.0, 0.0, 0.0, 0.0, 0.0, 0.0, 0.0, 0.0, 0.0, 0.0, 0.0, 0.0, 0.0, 0.0, 0.0, 0.0, 0.0, 0.0, 0.0, 0.0, 0.0, 0.0, 0.0, 0.0, 0.0, 0.0, 0.0, 0.0, 0.0, 0.0, 0.0, 0.0, 0.0, 0.0, 0.0, 0.0, 0.0, 0.0, 0.0, 0.0, 0.0, 0.0, 0.0, 0.0, 0.0, 0.0, 0.0, 0.0, 0.0, 0.0, 0.0, 0.0, 0.0, 0.0, 0.0, 0.0, 0.0, 0.0, 0.0, 0.0, 0.0, 0.0, 0.0, 0.0, 0.0, 0.0, 0.0, 0.0, 0.0, 0.0, 0.0, 0.0, 0.0, 0.0, 0.0, 0.0, 0.0, 0.0, 0.0, 0.0, 0.0, 0.0, 0.0, 0.0, 0.0, 0.0, 0.0, 0.0, 0.0, 0.0, 0.0, 0.0, 0.0, 0.0, 0.0, 0.0, 0.0, 0.0, 0.0, 0.0, 0.0, 0.0, 0.0, 0.0, 0.0, 0.0, 0.0, 0.0, 0.0, 0.0, 0.0, 0.0, 0.0, 0.0, 0.0, 0.0, 0.0, 0.0, 0.0, 0.0, 0.0, 0.0, 0.0, 0.0, 0.0, 0.0, 0.0, 0.0, 0.0, 0.0, 0.0, 0.0, 0.0, 0.0, 0.0, 0.0, 0.0, 0.0, 0.0, 0.0, 0.0, 0.0, 0.0, 0.0, 0.0, 0.0, 0.0, 0.0, 0.0, 0.0, 0.0, 0.0, 0.0, 0.0, 0.0, 0.0, 0.0, 0.0, 0.0, 0.0, 0.0, 0.0, 0.0, 0.0, 0.0, 0.0, 0.0, 0.0, 0.0, 0.0, 0.0, 0.0, 0.0, 0.0, 0.0, 0.0, 0.0, 0.0, 0.0, 0.0, 0.0, 0.0, 0.0, 0.0, 0.0, 0.0, 0.0, 0.0, 0.0, 0.0, 0.0, 0.0, 0.0, 0.0, 0.0, 0.0, 0.0, 0.0, 0.0, 0.0, 0.0, 0.0, 0.0, 0.0, 0.0, 0.0, 0.0, 0.0, 0.0, 0.0, 0.0, 0.0, 0.0, 0.0, 0.0, 0.0, 0.0, 0.0, 0.0, 0.0, 0.0, 0.0, 0.0, 0.0, 0.0, 0.0, 0.0, 0.0, 0.0, 0.0, 0.0, 0.0, 0.0, 0.0, 0.0, 0.0, 0.0, 0.0, 0.0, 0.0, 0.0, 0.0, 0.0, 0.0, 0.0, 0.0, 0.0, 0.0, 0.0, 0.0, 0.0, 0.0, 0.0, 0.0, 0.0, 0.0, 0.0, 0.0, 0.0, 0.0, 0.0, 0.0, 0.0, 0.0, 0.0, 0.0, 0.0, 0.0, 0.0, 0.0, 0.0, 0.0, 0.0, 0.0, 0.0, 0.0, 0.0, 0.0, 0.0, 0.0, 0.0, 0.0, 0.0, 0.0, 0.0, 0.0, 0.0, 0.0, 0.0, 0.0, 0.0, 0.0, 0.0, 0.0, 0.0, 0.0, 0.0, 0.0, 0.0, 0.0, 0.0, 0.0, 0.0, 0.0, 0.0, 0.0, 0.0, 0.0, 0.0, 0.0, 0.0, 0.0, 0.0, 0.0, 0.0, 0.0, 0.0, 0.0, 0.0, 0.0, 0.0, 0.0, 0.0, 0.0, 0.0, 0.0, 0.0, 0.0, 0.0, 0.0, 0.0, 0.0, 0.0, 0.0, 0.0, 0.0, 0.0, 0.0, 0.0, 0.0, 0.0, 0.0, 0.0, 0.0, 0.0, 0.0, 0.0, 0.0, 0.0, 0.0, 0.0, 0.0, 0.0, 0.0, 0.0, 0.0, 0.0, 0.0, 0.0, 0.0, 0.0, 0.0, 0.0, 0.0, 0.0, 0.0, 0.0, 0.0, 0.0, 0.0, 0.0, 0.0, 0.0, 0.0, 0.0, 0.0, 0.0, 0.0, 0.0, 0.0, 0.0, 0.0, 0.0, 0.0, 0.0, 0.0, 0.0, 0.0, 0.0, 0.0, 0.0, 0.0, 0.0, 0.0, 0.0, 0.0, 0.0, 0.0, 0.0, 0.0, 0.0, 0.0, 0.0, 0.0, 0.0, 0.0, 0.0, 0.0, 0.0, 0.0, 0.0, 0.0, 0.0, 0.0, 0.0, 0.0, 0.0, 0.0, 0.0, 0.0, 0.0, 0.0, 0.0, 0.0, 0.0, 0.0, 0.0, 0.0, 0.0, 0.0, 0.0, 0.0, 0.0, 0.0, 0.0, 0.0, 0.0, 0.0, 0.0, 0.0, 0.0, 0.0, 0.0, 0.0, 0.0, 0.0, 0.0, 0.0, 0.0, 0.0, 0.0, 0.0, 0.0, 0.0, 0.0, 0.0, 0.0, 0.0, 0.0, 0.0, 0.0, 0.0, 0.0, 0.0, 0.0, 0.0, 0.0, 0.0, 0.0, 0.0, 0.0, 0.0, 0.0, 0.0, 0.0, 0.0, 0.0, 0.0, 0.0, 0.0, 0.0, 0.0, 0.0, 0.0, 0.0, 0.0, 0.0, 0.0, 0.0, 0.0, 0.0, 0.0, 0.0, 0.0, 0.0, 0.0, 0.0, 0.0, 0.0, 0.0, 0.0, 0.0, 0.0, 0.0, 0.0, 0.0, 0.0, 0.0, 0.0, 0.0, 0.0, 0.0, 0.0, 0.0, 0.0, 0.0, 0.0, 0.0, 0.0, 0.0, 0.0, 0.0, 0.0, 0.0, 0.0, 0.0, 0.0, 0.0, 0.0, 0.0, 0.0, 0.0, 0.0, 0.0, 0.0, 0.0, 0.0, 0.0, 0.0, 0.0, 0.0, 0.0, 0.0, 0.0, 0.0, 0.0, 0.0, 0.0, 0.0, 0.0, 0.0, 0.0, 0.0, 0.0, 0.0, 0.0, 0.0, 0.0, 0.0, 0.0, 0.0, 0.0, 0.0, 0.0, 0.0, 0.0, 0.0, 0.0, 0.0, 0.0, 0.0, 0.0, 0.0, 0.0, 0.0, 0.0, 0.0, 0.0, 0.0, 0.0, 0.0, 0.0, 0.0, 0.0, 0.0, 0.0, 0.0])
me_circle_001.materials.append(mat_material_003)
me_circle_001.use_remesh_fix_poles = True
me_circle_001.use_remesh_preserve_attributes = False
me_circle_001.update()
me_cylinder = bpy.data.meshes.new('Cylinder')
me_cylinder.from_pydata([(1.49e-08, 0.6101, 0.02813), (1.452e-08, 0.5916, 0.04948), (1.49e-08, -0.6101, 0.02813), (1.452e-08, -0.5916, 0.04948), (0.02436, 0.6101, 0.01406), (0.04285, 0.5916, 0.02474), (0.02436, -0.6101, 0.01406), (0.04285, -0.5916, 0.02474), (0.02436, 0.6101, -0.01406), (0.04285, 0.5916, -0.02474), (0.02436, -0.6101, -0.01406), (0.04285, -0.5916, -0.02474), (1.118e-08, 0.6101, -0.02813), (1.02e-08, 0.5916, -0.04948), (1.211e-08, -0.6101, -0.02813), (1.02e-08, -0.5916, -0.04948), (-0.02436, 0.6101, -0.01406), (-0.04285, 0.5916, -0.02474), (-0.02436, -0.6101, -0.01406), (-0.04285, -0.5916, -0.02474), (-0.02436, 0.6101, 0.01406), (-0.04285, 0.5916, 0.02474), (-0.02436, -0.6101, 0.01406), (-0.04285, -0.5916, 0.02474)], [], [(21, 23, 3, 1), (9, 11, 15, 13), (13, 15, 19, 17), (17, 19, 23, 21), (5, 7, 11, 9), (6, 2, 22, 18, 14, 10), (1, 3, 7, 5), (1, 5, 4, 0), (7, 3, 2, 6), (5, 9, 8, 4), (11, 7, 6, 10), (9, 13, 12, 8), (15, 11, 10, 14), (13, 17, 16, 12), (19, 15, 14, 18), (17, 21, 20, 16), (23, 19, 18, 22), (21, 1, 0, 20), (3, 23, 22, 2), (0, 4, 8, 12, 16, 20)])
_uv = me_cylinder.uv_layers.new(name='UVMap')
_uv.uv.foreach_set('vector', [0.1667, 0.5076, 0.1667, 0.9924, -8.941e-08, 0.9924, -8.941e-08, 0.5076, 0.6667, 0.5076, 0.6667, 0.9924, 0.5, 0.9924, 0.5, 0.5076, 0.5, 0.5076, 0.5, 0.9924, 0.3333, 0.9924, 0.3333, 0.5076, 0.3333, 0.5076, 0.3333, 0.9924, 0.1667, 0.9924, 0.1667, 0.5076, 0.8333, 0.5076, 0.8333, 0.9924, 0.6667, 0.9924, 0.6667, 0.5076, 0.3682, 0.3182, 0.25, 0.3864, 0.1318, 0.3182, 0.1318, 0.1818, 0.25, 0.1136, 0.3682, 0.1818, 1.0, 0.5076, 1.0, 0.9924, 0.8333, 0.9924, 0.8333, 0.5076, 1.0, 0.5076, 0.8333, 0.5076, 0.8693, 0.5, 0.964, 0.5, 0.8333, 0.9924, 1.0, 0.9924, 0.964, 1.0, 0.8693, 1.0, 0.8333, 0.5076, 0.6667, 0.5076, 0.7026, 0.5, 0.7974, 0.5, 0.6667, 0.9924, 0.8333, 0.9924, 0.7974, 1.0, 0.7026, 1.0, 0.6667, 0.5076, 0.5, 0.5076, 0.536, 0.5, 0.6307, 0.5, 0.5, 0.9924, 0.6667, 0.9924, 0.6307, 1.0, 0.536, 1.0, 0.5, 0.5076, 0.3333, 0.5076, 0.3693, 0.5, 0.464, 0.5, 0.3333, 0.9924, 0.5, 0.9924, 0.464, 1.0, 0.3693, 1.0, 0.3333, 0.5076, 0.1667, 0.5076, 0.2026, 0.5, 0.2974, 0.5, 0.1667, 0.9924, 0.3333, 0.9924, 0.2974, 1.0, 0.2026, 1.0, 0.1667, 0.5076, -8.941e-08, 0.5076, 0.03596, 0.5, 0.1307, 0.5, -8.941e-08, 0.9924, 0.1667, 0.9924, 0.1307, 1.0, 0.03596, 1.0, 0.75, 0.3864, 0.8682, 0.3182, 0.8682, 0.1818, 0.75, 0.1136, 0.6318, 0.1818, 0.6318, 0.3182])
me_cylinder.materials.append(mat_material_004)
me_cylinder.use_remesh_fix_poles = True
me_cylinder.use_remesh_preserve_attributes = False
me_cylinder.update()
me_cylinder_001 = bpy.data.meshes.new('Cylinder.001')
me_cylinder_001.from_pydata([(1.49e-08, 0.6101, 0.02813), (1.452e-08, 0.5916, 0.04948), (1.49e-08, -0.6101, 0.02813), (1.452e-08, -0.5916, 0.04948), (0.02436, 0.6101, 0.01406), (0.04285, 0.5916, 0.02474), (0.02436, -0.6101, 0.01406), (0.04285, -0.5916, 0.02474), (0.02436, 0.6101, -0.01406), (0.04285, 0.5916, -0.02474), (0.02436, -0.6101, -0.01406), (0.04285, -0.5916, -0.02474), (1.118e-08, 0.6101, -0.02813), (1.02e-08, 0.5916, -0.04948), (1.211e-08, -0.6101, -0.02813), (1.02e-08, -0.5916, -0.04948), (-0.02436, 0.6101, -0.01406), (-0.04285, 0.5916, -0.02474), (-0.02436, -0.6101, -0.01406), (-0.04285, -0.5916, -0.02474), (-0.02436, 0.6101, 0.01406), (-0.04285, 0.5916, 0.02474), (-0.02436, -0.6101, 0.01406), (-0.04285, -0.5916, 0.02474)], [], [(21, 23, 3, 1), (9, 11, 15, 13), (13, 15, 19, 17), (17, 19, 23, 21), (5, 7, 11, 9), (6, 2, 22, 18, 14, 10), (1, 3, 7, 5), (1, 5, 4, 0), (7, 3, 2, 6), (5, 9, 8, 4), (11, 7, 6, 10), (9, 13, 12, 8), (15, 11, 10, 14), (13, 17, 16, 12), (19, 15, 14, 18), (17, 21, 20, 16), (23, 19, 18, 22), (21, 1, 0, 20), (3, 23, 22, 2), (0, 4, 8, 12, 16, 20)])
_uv = me_cylinder_001.uv_layers.new(name='UVMap')
_uv.uv.foreach_set('vector', [0.1667, 0.5076, 0.1667, 0.9924, -8.941e-08, 0.9924, -8.941e-08, 0.5076, 0.6667, 0.5076, 0.6667, 0.9924, 0.5, 0.9924, 0.5, 0.5076, 0.5, 0.5076, 0.5, 0.9924, 0.3333, 0.9924, 0.3333, 0.5076, 0.3333, 0.5076, 0.3333, 0.9924, 0.1667, 0.9924, 0.1667, 0.5076, 0.8333, 0.5076, 0.8333, 0.9924, 0.6667, 0.9924, 0.6667, 0.5076, 0.3682, 0.3182, 0.25, 0.3864, 0.1318, 0.3182, 0.1318, 0.1818, 0.25, 0.1136, 0.3682, 0.1818, 1.0, 0.5076, 1.0, 0.9924, 0.8333, 0.9924, 0.8333, 0.5076, 1.0, 0.5076, 0.8333, 0.5076, 0.8693, 0.5, 0.964, 0.5, 0.8333, 0.9924, 1.0, 0.9924, 0.964, 1.0, 0.8693, 1.0, 0.8333, 0.5076, 0.6667, 0.5076, 0.7026, 0.5, 0.7974, 0.5, 0.6667, 0.9924, 0.8333, 0.9924, 0.7974, 1.0, 0.7026, 1.0, 0.6667, 0.5076, 0.5, 0.5076, 0.536, 0.5, 0.6307, 0.5, 0.5, 0.9924, 0.6667, 0.9924, 0.6307, 1.0, 0.536, 1.0, 0.5, 0.5076, 0.3333, 0.5076, 0.3693, 0.5, 0.464, 0.5, 0.3333, 0.9924, 0.5, 0.9924, 0.464, 1.0, 0.3693, 1.0, 0.3333, 0.5076, 0.1667, 0.5076, 0.2026, 0.5, 0.2974, 0.5, 0.1667, 0.9924, 0.3333, 0.9924, 0.2974, 1.0, 0.2026, 1.0, 0.1667, 0.5076, -8.941e-08, 0.5076, 0.03596, 0.5, 0.1307, 0.5, -8.941e-08, 0.9924, 0.1667, 0.9924, 0.1307, 1.0, 0.03596, 1.0, 0.75, 0.3864, 0.8682, 0.3182, 0.8682, 0.1818, 0.75, 0.1136, 0.6318, 0.1818, 0.6318, 0.3182])
me_cylinder_001.materials.append(mat_material_004)
me_cylinder_001.use_remesh_fix_poles = True
me_cylinder_001.use_remesh_preserve_attributes = False
me_cylinder_001.update()
me_plane_003 = bpy.data.meshes.new('Plane.003')
me_plane_003.from_pydata([(-1.0, -1.0, 0.0), (1.0, -1.0, 0.0), (-1.0, 1.0, 0.0), (1.0, 1.0, 0.0)], [], [(0, 1, 3, 2)])
_uv = me_plane_003.uv_layers.new(name='UVMap')
_uv.uv.foreach_set('vector', [0.0, 0.0, 1.0, 0.0, 1.0, 1.0, 0.0, 1.0])
me_plane_003.materials.append(mat_material_001)
me_plane_003.use_remesh_fix_poles = True
me_plane_003.use_remesh_preserve_attributes = False
me_plane_003.update()

# ---- objects
ob_camera = bpy.data.objects.new('Camera', cam_camera)
ob_plane = bpy.data.objects.new('Plane', me_plane)
ob_plane_001 = bpy.data.objects.new('Plane.001', me_plane_001)
ob_plane_002 = bpy.data.objects.new('Plane.002', me_plane_002)
ob_circle = bpy.data.objects.new('Circle', me_circle)
ob_circle_001 = bpy.data.objects.new('Circle.001', me_circle_001)
ob_cylinder = bpy.data.objects.new('Cylinder', me_cylinder)
ob_cylinder_001 = bpy.data.objects.new('Cylinder.001', me_cylinder_001)
ob_plane_003 = bpy.data.objects.new('Plane.003', me_plane_003)
ob_sun = bpy.data.objects.new('Sun', light_sun)
ob_area = bpy.data.objects.new('Area', light_area)

# ---- transforms, parenting, visibility, modifiers, constraints
ob_camera.location = (5.365, -7.668, 6.29)
ob_camera.rotation_euler = (0.9976, -2.04e-07, 0.6544)
ob_camera.lock_rotations_4d = False
ob_camera.empty_display_type = 'ARROWS'
ob_camera.color = (0.0, 0.0, 0.0, 0.0)
ob_camera.display_type = 'WIRE'
ob_camera.lineart.crease_threshold = 0.0
ob_plane.location = (0.0, 0.0, 0.0)
ob_plane_001.parent = ob_plane
ob_plane_001.location = (0.0, 0.0, 0.1984)
ob_plane_002.parent = ob_plane_001
ob_plane_002.matrix_parent_inverse = Matrix(((1.0, -0.0, 0.0, -0.0), (-0.0, 1.0, -0.0, 0.0), (0.0, -0.0, 1.0, -0.1984), (-0.0, 0.0, -0.0, 1.0)))
ob_plane_002.location = (0.0, 0.0, 1.368)
ob_plane_002.rotation_euler = (0.0, 0.0, 0.06799)
ob_circle.parent = ob_plane_002
ob_circle.matrix_parent_inverse = Matrix(((1.0, -0.0, 0.0, -0.0), (-0.0, 1.0, -0.0, 0.0), (0.0, -0.0, 1.0, -1.368), (-0.0, 0.0, -0.0, 1.0)))
ob_circle.location = (0.281, -0.2917, 1.699)
ob_circle.scale = (1.332, 1.332, 1.332)
ob_circle_001.parent = ob_plane_002
ob_circle_001.matrix_parent_inverse = Matrix(((1.0, -0.0, 0.0, -0.0), (-0.0, 1.0, -0.0, 0.0), (0.0, -0.0, 1.0, -1.368), (-0.0, 0.0, -0.0, 1.0)))
ob_circle_001.location = (-0.252, -0.2917, 1.699)
ob_circle_001.scale = (1.332, 1.332, 1.332)
ob_cylinder.parent = ob_plane_002
ob_cylinder.matrix_parent_inverse = Matrix(((1.0, -0.0, 0.0, -0.0), (-0.0, 1.0, -0.0, 0.0), (0.0, -0.0, 1.0, -1.368), (-0.0, 0.0, -0.0, 1.0)))
ob_cylinder.location = (0.281, -0.9174, 1.699)
ob_cylinder_001.parent = ob_plane_002
ob_cylinder_001.matrix_parent_inverse = Matrix(((1.0, -0.0, 0.0, -0.0), (-0.0, 1.0, -0.0, 0.0), (0.0, -0.0, 1.0, -1.368), (-0.0, 0.0, -0.0, 1.0)))
ob_cylinder_001.location = (-0.252, -0.9174, 1.699)
ob_plane_003.location = (0.0, 0.0, 0.0)
ob_plane_003.scale = (13.13, 13.13, 13.13)
ob_sun.location = (1.002, 1.454, 3.958)
ob_sun.rotation_euler = (0.2169, -0.3622, -2.73)
ob_area.location = (0.01492, -0.05516, 6.167)

# ---- collection membership
col_collection.objects.link(ob_camera)
col_collection.objects.link(ob_plane)
col_collection.objects.link(ob_plane_001)
col_collection.objects.link(ob_plane_002)
col_collection.objects.link(ob_circle)
col_collection.objects.link(ob_circle_001)
col_collection.objects.link(ob_cylinder)
col_collection.objects.link(ob_cylinder_001)
col_collection.objects.link(ob_plane_003)
col_collection.objects.link(ob_sun)
col_collection.objects.link(ob_area)

# ---- scene / render settings (as saved in the file)
scene.camera = ob_camera
scene.frame_start = 1; scene.frame_end = 120; scene.frame_set(120)
scene.render.engine = 'BLENDER_EEVEE_NEXT'
scene.render.image_settings.file_format = 'FFMPEG'
scene.render.image_settings.color_mode = 'RGB'
scene.render.resolution_x = 1600
scene.render.resolution_y = 1200
scene.render.fps = 30
scene.render.use_motion_blur = True
scene.cycles.samples = 128
scene.cycles.sampling_pattern = 'TABULATED_SOBOL'
scene.cycles.use_light_tree = False
scene.cycles.tile_size = 512
scene.eevee.use_gtao = True
scene.eevee.use_raytracing = True
scene.view_settings.view_transform = 'Filmic'
bpy.context.view_layer.update()
